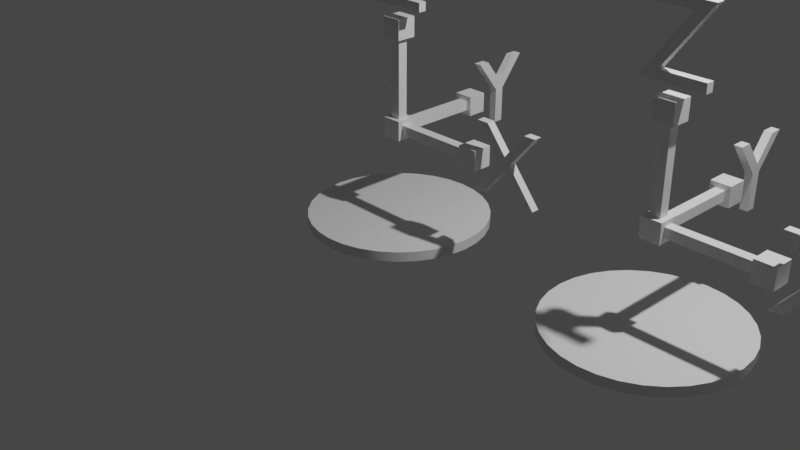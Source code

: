 # Source: AssetsExample_ExportRotation.blend  (saved by Blender 2.91.10; exported with 4.5.12 LTS)
import bpy
from mathutils import Matrix  # noqa: F401  (used for matrix-valued properties, if any)

bpy.ops.wm.read_factory_settings(use_empty=True)
scene = bpy.context.scene
scene.name = 'Scene'

# ---- collections
col_collection = bpy.data.collections.new('Collection'); scene.collection.children.link(col_collection)

# ---- materials (node trees are filled in below, after node groups)
mat_material = bpy.data.materials.new('Material')
mat_material.alpha_threshold = 0.0
mat_material.use_transparent_shadow = False
mat_material.line_color = (0.0, 0.0, 0.0, 1.0)

# ---- node groups
ng_auto_smooth = bpy.data.node_groups.new('Auto Smooth', 'GeometryNodeTree')
_s = ng_auto_smooth.interface.new_socket(name='Geometry', in_out='OUTPUT', socket_type='NodeSocketGeometry')
_s = ng_auto_smooth.interface.new_socket(name='Geometry', in_out='INPUT', socket_type='NodeSocketGeometry')
_s = ng_auto_smooth.interface.new_socket(name='Angle', in_out='INPUT', socket_type='NodeSocketFloat')
_s.subtype = 'ANGLE'
_s.min_value = 0.0
_s.max_value = 3.142
ng_auto_smooth.is_modifier = True
_N = ng_auto_smooth.nodes; _L = ng_auto_smooth.links
n0 = _N.new('NodeGroupOutput'); n0.name = 'Group Output'; n0.location = (480, -100)
n1 = _N.new('NodeGroupInput'); n1.name = 'Group Input'; n1.location = (-420, -300)
n2 = _N.new('NodeGroupInput'); n2.name = 'Group Input.001'; n2.location = (-60, -100)
n3 = _N.new('GeometryNodeSetShadeSmooth'); n3.name = 'Set Shade Smooth'; n3.location = (120, -100)
n3.domain = 'EDGE'
n4 = _N.new('GeometryNodeSetShadeSmooth'); n4.name = 'Set Shade Smooth.001'; n4.location = (300, -100)
n5 = _N.new('GeometryNodeInputMeshEdgeAngle'); n5.name = 'Edge Angle'; n5.location = (-420, -220)
n6 = _N.new('GeometryNodeInputEdgeSmooth'); n6.name = 'Is Edge Smooth'; n6.location = (-60, -160)
n7 = _N.new('GeometryNodeInputShadeSmooth'); n7.name = 'Is Face Smooth'; n7.location = (-240, -340)
n8 = _N.new('FunctionNodeBooleanMath'); n8.name = 'Boolean Math'; n8.location = (-60, -220)
n9 = _N.new('FunctionNodeCompare'); n9.name = 'Compare'; n9.location = (-240, -180)
n9.operation = 'LESS_EQUAL'
_L.new(n5.outputs[0], n9.inputs[0])
_L.new(n4.outputs[0], n0.inputs[0])
_L.new(n1.outputs[1], n9.inputs[1])
_L.new(n9.outputs[0], n8.inputs[0])
_L.new(n7.outputs[0], n8.inputs[1])
_L.new(n2.outputs[0], n3.inputs[0])
_L.new(n6.outputs[0], n3.inputs[1])
_L.new(n3.outputs[0], n4.inputs[0])
_L.new(n8.outputs[0], n3.inputs[2])
n0.is_active_output = True

# ---- material node trees
mat_material.use_nodes = True; mat_material.node_tree.nodes.clear()
_N = mat_material.node_tree.nodes; _L = mat_material.node_tree.links
n0 = _N.new('ShaderNodeOutputMaterial'); n0.name = 'Material Output'; n0.location = (300, 300)
n1 = _N.new('ShaderNodeBsdfPrincipled'); n1.name = 'Principled BSDF'; n1.location = (10, 300)
n1.distribution = 'GGX'
n1.subsurface_method = 'BURLEY'
n1.inputs[2].default_value = 0.4
n1.inputs[3].default_value = 1.45
n1.inputs[27].default_value = (0.0, 0.0, 0.0, 1.0)
n1.inputs[28].default_value = 1.0
_L.new(n1.outputs[0], n0.inputs[0])
n0.is_active_output = True

# ---- world
world_world = bpy.data.worlds.new('World'); scene.world = world_world
world_world.use_nodes = True; world_world.node_tree.nodes.clear()
_N = world_world.node_tree.nodes; _L = world_world.node_tree.links
n0 = _N.new('ShaderNodeOutputWorld'); n0.name = 'World Output'; n0.location = (300, 300)
n1 = _N.new('ShaderNodeBackground'); n1.name = 'Background'; n1.location = (10, 300)
n1.inputs[0].default_value = (0.05088, 0.05088, 0.05088, 1.0)
_L.new(n1.outputs[0], n0.inputs[0])
n0.is_active_output = True
world_world.color = (0.05088, 0.05088, 0.05088)
world_world.use_sun_shadow = False
world_world.sun_shadow_jitter_overblur = 0.0

# ---- cameras
cam_camera = bpy.data.cameras.new('Camera')
cam_camera.clip_end = 100.0
cam_camera.ortho_scale = 7.314

# ---- lights
light_light = bpy.data.lights.new('Light', 'POINT')
light_light.transmission_factor = 0.0
light_light.energy = 1000.0
light_light.shadow_soft_size = 0.1
light_light.shadow_maximum_resolution = 0.006
light_light.use_absolute_resolution = True

# ---- meshes
me_cube = bpy.data.meshes.new('Cube')
me_cube.from_pydata([(9.487e-09, 0.9201, 0.0), (-0.1795, 0.9024, 0.1), (0.1795, 0.9024, 0.0), (-0.3521, 0.8501, 0.1), (0.3521, 0.8501, 0.0), (-0.5112, 0.765, 0.1), (0.5112, 0.765, 0.0), (-0.6506, 0.6506, 0.1), (0.6506, 0.6506, 0.0), (-0.765, 0.5112, 0.1), (0.765, 0.5112, 0.0), (-0.8501, 0.3521, 0.1), (0.8501, 0.3521, 0.0), (-0.9024, 0.1795, 0.1), (0.9024, 0.1795, 0.0), (-0.9201, 9.112e-07, 0.1), (0.9201, 9.224e-08, 0.0), (-0.9024, -0.1795, 0.1), (0.9024, -0.1795, 0.0), (-0.8501, -0.3521, 0.1), (0.8501, -0.3521, 0.0), (-0.765, -0.5112, 0.1), (0.765, -0.5112, 0.0), (-0.6506, -0.6506, 0.1), (0.6506, -0.6506, 0.0), (-0.5112, -0.765, 0.1), (0.5112, -0.765, 0.0), (-0.3521, -0.8501, 0.1), (0.3521, -0.8501, 0.0), (-0.1795, -0.9024, 0.1), (0.1795, -0.9024, 0.0), (-2.903e-07, -0.9201, 0.1), (-2.903e-07, -0.9201, 0.0), (0.1795, -0.9024, 0.1), (-0.1795, -0.9024, 0.0), (0.3521, -0.8501, 0.1), (-0.3521, -0.8501, 0.0), (0.5112, -0.765, 0.1), (-0.5112, -0.765, 0.0), (0.6506, -0.6506, 0.1), (-0.6506, -0.6506, 0.0), (0.765, -0.5112, 0.1), (-0.765, -0.5112, 0.0), (0.8501, -0.3521, 0.1), (-0.8501, -0.3521, 0.0), (0.9024, -0.1795, 0.1), (-0.9024, -0.1795, 0.0), (0.9201, 9.224e-08, 0.1), (-0.9201, 9.112e-07, 0.0), (0.9024, 0.1795, 0.1), (-0.9024, 0.1795, 0.0), (0.8501, 0.3521, 0.1), (-0.8501, 0.3521, 0.0), (0.765, 0.5112, 0.1), (-0.765, 0.5112, 0.0), (0.6506, 0.6506, 0.1), (-0.6506, 0.6506, 0.0), (0.5112, 0.765, 0.1), (-0.5112, 0.765, 0.0), (0.3521, 0.8501, 0.1), (-0.3521, 0.8501, 0.0), (0.1795, 0.9024, 0.1), (-0.1795, 0.9024, 0.0), (9.487e-09, 0.9201, 0.1), (-0.1, -0.1, 0.9), (-0.1, -0.1, 1.1), (-0.1, 0.1, 0.9), (-0.1, 0.1, 1.1), (0.1, -0.1, 0.9), (0.1, -0.1, 1.1), (0.1, 0.1, 0.9), (0.1, 0.1, 1.1), (-0.1, -0.1, 1.9), (-0.1, -0.1, 2.1), (-0.1, 0.1, 1.9), (-0.1, 0.1, 2.1), (0.1, -0.1, 1.9), (0.1, -0.1, 2.1), (0.1, 0.1, 1.9), (0.1, 0.1, 2.1), (-0.1, 0.9, 0.9), (-0.1, 0.9, 1.1), (-0.1, 1.1, 0.9), (-0.1, 1.1, 1.1), (0.1, 0.9, 0.9), (0.1, 0.9, 1.1), (0.1, 1.1, 0.9), (0.1, 1.1, 1.1), (0.9, -0.1, 0.9), (0.9, -0.1, 1.1), (0.9, 0.1, 0.9), (0.9, 0.1, 1.1), (1.1, -0.1, 0.9), (1.1, -0.1, 1.1), (1.1, 0.1, 0.9), (1.1, 0.1, 1.1), (-1.49e-07, -0.05, 0.95), (-1.49e-07, -0.05, 1.05), (-1.49e-07, 0.05, 0.95), (-1.49e-07, 0.05, 1.05), (1.0, -0.05, 0.95), (1.0, -0.05, 1.05), (1.0, 0.05, 0.95), (1.0, 0.05, 1.05), (-0.05, -0.05, 2.0), (0.05, -0.05, 2.0), (-0.05, 0.05, 2.0), (0.05, 0.05, 2.0), (-0.05, -0.05, 1.0), (0.05, -0.05, 1.0), (-0.05, 0.05, 1.0), (0.05, 0.05, 1.0), (-0.05, 1.0, 1.05), (0.05, 1.0, 1.05), (-0.05, 1.0, 0.95), (0.05, 1.0, 0.95), (-0.05, 0.0, 1.05), (0.05, 0.0, 1.05), (-0.05, 0.0, 0.95), (0.05, 0.0, 0.95), (1.167, -0.04, 0.7), (1.342, -0.04, 1.053), (1.461, -0.04, 1.053), (1.752, 0.04, 0.7), (1.634, 0.04, 0.7), (1.167, 0.04, 0.7), (1.069, 0.04, 1.382), (1.402, 0.04, 1.122), (1.733, 0.04, 1.382), (1.461, 0.04, 1.053), (1.752, -0.04, 0.7), (1.634, -0.04, 0.7), (1.402, 0.04, 0.982), (1.402, -0.04, 0.982), (1.048, 0.04, 0.7), (1.048, -0.04, 0.7), (1.342, 0.04, 1.053), (1.069, -0.04, 1.382), (1.188, 0.04, 1.382), (1.188, -0.04, 1.382), (1.402, -0.04, 1.122), (1.615, 0.04, 1.382), (1.615, -0.04, 1.382), (1.733, -0.04, 1.382), (-0.04, 1.098, 1.382), (-0.04, 1.351, 1.06), (-0.04, 1.351, 0.7), (-0.04, 1.584, 1.382), (-0.04, 1.401, 1.147), (-0.04, 1.216, 1.382), (0.04, 1.098, 1.382), (0.04, 1.401, 1.147), (0.04, 1.351, 1.06), (0.04, 1.351, 0.7), (0.04, 1.449, 0.7), (-0.04, 1.449, 0.7), (0.04, 1.449, 1.061), (-0.04, 1.449, 1.061), (0.04, 1.702, 1.382), (-0.04, 1.702, 1.382), (0.04, 1.584, 1.382), (0.04, 1.216, 1.382), (-0.28, -0.04, 2.882), (-0.126, -0.04, 2.288), (0.308, -0.04, 2.2), (0.127, -0.04, 2.794), (-0.28, 0.04, 2.882), (-0.126, 0.04, 2.288), (0.308, 0.04, 2.2), (-0.307, 0.04, 2.2), (0.127, 0.04, 2.794), (-0.28, 0.04, 2.794), (0.308, 0.04, 2.882), (0.308, -0.04, 2.882), (0.308, 0.04, 2.288), (0.308, -0.04, 2.288), (-0.307, -0.04, 2.2), (-0.28, -0.04, 2.794)], [], [(26, 37, 35, 28), (58, 5, 3, 60), (4, 59, 57, 6), (20, 43, 41, 22), (36, 27, 25, 38), (52, 11, 9, 54), (14, 49, 47, 16), (30, 33, 31, 32), (46, 17, 15, 48), (8, 55, 53, 10), (62, 1, 63, 0), (24, 39, 37, 26), (40, 23, 21, 42), (56, 7, 5, 58), (2, 61, 59, 4), (18, 45, 43, 20), (34, 29, 27, 36), (50, 13, 11, 52), (12, 51, 49, 14), (28, 35, 33, 30), (44, 19, 17, 46), (60, 3, 1, 62), (6, 57, 55, 8), (22, 41, 39, 24), (38, 25, 23, 40), (54, 9, 7, 56), (16, 47, 45, 18), (32, 31, 29, 34), (48, 15, 13, 50), (10, 53, 51, 12), (0, 63, 61, 2), (63, 1, 3, 5, 7, 9, 11, 13, 15, 17, 19, 21, 23, 25, 27, 29, 31, 33, 35, 37, 39, 41, 43, 45, 47, 49, 51, 53, 55, 57, 59, 61), (42, 21, 19, 44), (0, 2, 4, 6, 8, 10, 12, 14, 16, 18, 20, 22, 24, 26, 28, 30, 32, 34, 36, 38, 40, 42, 44, 46, 48, 50, 52, 54, 56, 58, 60, 62), (64, 65, 67, 66), (66, 67, 71, 70), (70, 71, 69, 68), (68, 69, 65, 64), (66, 70, 68, 64), (71, 67, 65, 69), (72, 73, 75, 74), (74, 75, 79, 78), (78, 79, 77, 76), (76, 77, 73, 72), (74, 78, 76, 72), (79, 75, 73, 77), (80, 81, 83, 82), (82, 83, 87, 86), (86, 87, 85, 84), (84, 85, 81, 80), (82, 86, 84, 80), (87, 83, 81, 85), (88, 89, 91, 90), (90, 91, 95, 94), (94, 95, 93, 92), (92, 93, 89, 88), (90, 94, 92, 88), (95, 91, 89, 93), (96, 97, 99, 98), (98, 99, 103, 102), (102, 103, 101, 100), (100, 101, 97, 96), (98, 102, 100, 96), (103, 99, 97, 101), (104, 105, 107, 106), (106, 107, 111, 110), (110, 111, 109, 108), (108, 109, 105, 104), (106, 110, 108, 104), (111, 107, 105, 109), (112, 113, 115, 114), (114, 115, 119, 118), (118, 119, 117, 116), (116, 117, 113, 112), (114, 118, 116, 112), (119, 115, 113, 117), (121, 139, 137), (121, 140, 139), (140, 143, 142), (140, 122, 143), (121, 122, 140), (135, 122, 121), (135, 133, 122), (133, 130, 122), (135, 120, 133), (131, 130, 133), (138, 136, 126), (127, 136, 138), (128, 127, 141), (129, 127, 128), (129, 136, 127), (129, 134, 136), (132, 134, 129), (123, 132, 129), (125, 134, 132), (123, 124, 132), (130, 131, 124, 123), (131, 133, 132, 124), (133, 120, 125, 132), (120, 135, 134, 125), (135, 121, 136, 134), (121, 137, 126, 136), (137, 139, 138, 126), (139, 140, 127, 138), (140, 142, 141, 127), (142, 143, 128, 141), (143, 122, 129, 128), (122, 130, 123, 129), (157, 147, 159), (157, 148, 147), (148, 144, 149), (148, 145, 144), (157, 145, 148), (155, 145, 157), (155, 146, 145), (160, 156, 158), (151, 156, 160), (150, 151, 161), (152, 151, 150), (152, 156, 151), (152, 154, 156), (153, 154, 152), (144, 145, 152, 150), (145, 146, 153, 152), (146, 155, 154, 153), (155, 157, 156, 154), (157, 159, 158, 156), (159, 147, 160, 158), (147, 148, 151, 160), (148, 149, 161, 151), (149, 144, 150, 161), (177, 173, 162), (177, 165, 173), (165, 163, 173), (176, 163, 165), (176, 175, 163), (176, 164, 175), (172, 171, 166), (170, 171, 172), (167, 170, 172), (167, 169, 170), (174, 169, 167), (168, 169, 174), (162, 173, 172, 166), (173, 163, 167, 172), (163, 175, 174, 167), (175, 164, 168, 174), (164, 176, 169, 168), (176, 165, 170, 169), (165, 177, 171, 170), (177, 162, 166, 171)])
me_cube.polygons.foreach_set('use_smooth', [1, 1, 1, 1, 1, 1, 1, 1, 1, 1, 1, 1, 1, 1, 1, 1, 1, 1, 1, 1, 1, 1, 1, 1, 1, 1, 1, 1, 1, 1, 1, 0, 1, 0, 0, 0, 0, 0, 0, 0, 0, 0, 0, 0, 0, 0, 0, 0, 0, 0, 0, 0, 0, 0, 0, 0, 0, 0, 0, 0, 0, 0, 0, 0, 0, 0, 0, 0, 0, 0, 0, 0, 0, 0, 0, 0, 0, 0, 0, 0, 0, 0, 0, 0, 0, 0, 0, 0, 0, 0, 0, 0, 0, 0, 0, 0, 0, 0, 0, 0, 0, 0, 0, 0, 0, 0, 0, 0, 0, 0, 0, 0, 0, 0, 0, 0, 0, 0, 0, 0, 0, 0, 0, 0, 0, 0, 0, 0, 0, 0, 0, 0, 0, 0, 0, 0, 0, 0, 0, 0, 0, 0, 0, 0, 0, 0, 0, 0, 0, 0, 0])
_uv = me_cube.uv_layers.new(name='UVMap')
_uv.uv.foreach_set('vector', [0.8833, 0.05045, 0.8833, 0.05045, 0.8418, 0.02827, 0.8418, 0.02827, 0.6167, 0.4496, 0.6167, 0.4496, 0.6582, 0.4717, 0.6582, 0.4717, 0.8418, 0.4717, 0.8418, 0.4717, 0.8833, 0.4496, 0.8833, 0.4496, 0.9717, 0.1582, 0.9717, 0.1582, 0.9496, 0.1167, 0.9496, 0.1167, 0.6582, 0.02827, 0.6582, 0.02827, 0.6167, 0.05045, 0.6167, 0.05045, 0.5283, 0.3418, 0.5283, 0.3418, 0.5504, 0.3833, 0.5504, 0.3833, 0.9854, 0.2968, 0.9854, 0.2968, 0.99, 0.25, 0.99, 0.25, 0.7968, 0.01461, 0.7968, 0.01461, 0.75, 0.01, 0.75, 0.01, 0.5146, 0.2032, 0.5146, 0.2032, 0.51, 0.25, 0.51, 0.25, 0.9197, 0.4197, 0.9197, 0.4197, 0.9496, 0.3833, 0.9496, 0.3833, 0.7032, 0.4854, 0.7032, 0.4854, 0.75, 0.49, 0.75, 0.49, 0.9197, 0.08029, 0.9197, 0.08029, 0.8833, 0.05045, 0.8833, 0.05045, 0.5803, 0.08029, 0.5803, 0.08029, 0.5504, 0.1167, 0.5504, 0.1167, 0.5803, 0.4197, 0.5803, 0.4197, 0.6167, 0.4496, 0.6167, 0.4496, 0.7968, 0.4854, 0.7968, 0.4854, 0.8418, 0.4717, 0.8418, 0.4717, 0.9854, 0.2032, 0.9854, 0.2032, 0.9717, 0.1582, 0.9717, 0.1582, 0.7032, 0.01461, 0.7032, 0.01461, 0.6582, 0.02827, 0.6582, 0.02827, 0.5146, 0.2968, 0.5146, 0.2968, 0.5283, 0.3418, 0.5283, 0.3418, 0.9717, 0.3418, 0.9717, 0.3418, 0.9854, 0.2968, 0.9854, 0.2968, 0.8418, 0.02827, 0.8418, 0.02827, 0.7968, 0.01461, 0.7968, 0.01461, 0.5283, 0.1582, 0.5283, 0.1582, 0.5146, 0.2032, 0.5146, 0.2032, 0.6582, 0.4717, 0.6582, 0.4717, 0.7032, 0.4854, 0.7032, 0.4854, 0.8833, 0.4496, 0.8833, 0.4496, 0.9197, 0.4197, 0.9197, 0.4197, 0.9496, 0.1167, 0.9496, 0.1167, 0.9197, 0.08029, 0.9197, 0.08029, 0.6167, 0.05045, 0.6167, 0.05045, 0.5803, 0.08029, 0.5803, 0.08029, 0.5504, 0.3833, 0.5504, 0.3833, 0.5803, 0.4197, 0.5803, 0.4197, 0.99, 0.25, 0.99, 0.25, 0.9854, 0.2032, 0.9854, 0.2032, 0.75, 0.01, 0.75, 0.01, 0.7032, 0.01461, 0.7032, 0.01461, 0.51, 0.25, 0.51, 0.25, 0.5146, 0.2968, 0.5146, 0.2968, 0.9496, 0.3833, 0.9496, 0.3833, 0.9717, 0.3418, 0.9717, 0.3418, 0.75, 0.49, 0.75, 0.49, 0.7968, 0.4854, 0.7968, 0.4854, 0.75, 0.49, 0.7032, 0.4854, 0.6582, 0.4717, 0.6167, 0.4496, 0.5803, 0.4197, 0.5504, 0.3833, 0.5283, 0.3418, 0.5146, 0.2968, 0.51, 0.25, 0.5146, 0.2032, 0.5283, 0.1582, 0.5504, 0.1167, 0.5803, 0.08029, 0.6167, 0.05045, 0.6582, 0.02827, 0.7032, 0.01461, 0.75, 0.01, 0.7968, 0.01461, 0.8418, 0.02827, 0.8833, 0.05045, 0.9197, 0.08029, 0.9496, 0.1167, 0.9717, 0.1582, 0.9854, 0.2032, 0.99, 0.25, 0.9854, 0.2968, 0.9717, 0.3418, 0.9496, 0.3833, 0.9197, 0.4197, 0.8833, 0.4496, 0.8418, 0.4717, 0.7968, 0.4854, 0.5504, 0.1167, 0.5504, 0.1167, 0.5283, 0.1582, 0.5283, 0.1582, 0.75, 0.49, 0.7968, 0.4854, 0.8418, 0.4717, 0.8833, 0.4496, 0.9197, 0.4197, 0.9496, 0.3833, 0.9717, 0.3418, 0.9854, 0.2968, 0.99, 0.25, 0.9854, 0.2032, 0.9717, 0.1582, 0.9496, 0.1167, 0.9197, 0.08029, 0.8833, 0.05045, 0.8418, 0.02827, 0.7968, 0.01461, 0.75, 0.01, 0.7032, 0.01461, 0.6582, 0.02827, 0.6167, 0.05045, 0.5803, 0.08029, 0.5504, 0.1167, 0.5283, 0.1582, 0.5146, 0.2032, 0.51, 0.25, 0.5146, 0.2968, 0.5283, 0.3418, 0.5504, 0.3833, 0.5803, 0.4197, 0.6167, 0.4496, 0.6582, 0.4717, 0.7032, 0.4854, 0.375, 0.0, 0.625, 0.0, 0.625, 0.25, 0.375, 0.25, 0.375, 0.25, 0.625, 0.25, 0.625, 0.5, 0.375, 0.5, 0.375, 0.5, 0.625, 0.5, 0.625, 0.75, 0.375, 0.75, 0.375, 0.75, 0.625, 0.75, 0.625, 1.0, 0.375, 1.0, 0.125, 0.5, 0.375, 0.5, 0.375, 0.75, 0.125, 0.75, 0.625, 0.5, 0.875, 0.5, 0.875, 0.75, 0.625, 0.75, 0.375, 0.0, 0.625, 0.0, 0.625, 0.25, 0.375, 0.25, 0.375, 0.25, 0.625, 0.25, 0.625, 0.5, 0.375, 0.5, 0.375, 0.5, 0.625, 0.5, 0.625, 0.75, 0.375, 0.75, 0.375, 0.75, 0.625, 0.75, 0.625, 1.0, 0.375, 1.0, 0.125, 0.5, 0.375, 0.5, 0.375, 0.75, 0.125, 0.75, 0.625, 0.5, 0.875, 0.5, 0.875, 0.75, 0.625, 0.75, 0.375, 0.0, 0.625, 0.0, 0.625, 0.25, 0.375, 0.25, 0.375, 0.25, 0.625, 0.25, 0.625, 0.5, 0.375, 0.5, 0.375, 0.5, 0.625, 0.5, 0.625, 0.75, 0.375, 0.75, 0.375, 0.75, 0.625, 0.75, 0.625, 1.0, 0.375, 1.0, 0.125, 0.5, 0.375, 0.5, 0.375, 0.75, 0.125, 0.75, 0.625, 0.5, 0.875, 0.5, 0.875, 0.75, 0.625, 0.75, 0.375, 0.0, 0.625, 0.0, 0.625, 0.25, 0.375, 0.25, 0.375, 0.25, 0.625, 0.25, 0.625, 0.5, 0.375, 0.5, 0.375, 0.5, 0.625, 0.5, 0.625, 0.75, 0.375, 0.75, 0.375, 0.75, 0.625, 0.75, 0.625, 1.0, 0.375, 1.0, 0.125, 0.5, 0.375, 0.5, 0.375, 0.75, 0.125, 0.75, 0.625, 0.5, 0.875, 0.5, 0.875, 0.75, 0.625, 0.75, 0.375, 0.0, 0.625, 0.0, 0.625, 0.25, 0.375, 0.25, 0.375, 0.25, 0.625, 0.25, 0.625, 0.5, 0.375, 0.5, 0.375, 0.5, 0.625, 0.5, 0.625, 0.75, 0.375, 0.75, 0.375, 0.75, 0.625, 0.75, 0.625, 1.0, 0.375, 1.0, 0.125, 0.5, 0.375, 0.5, 0.375, 0.75, 0.125, 0.75, 0.625, 0.5, 0.875, 0.5, 0.875, 0.75, 0.625, 0.75, 0.375, 0.0, 0.625, 0.0, 0.625, 0.25, 0.375, 0.25, 0.375, 0.25, 0.625, 0.25, 0.625, 0.5, 0.375, 0.5, 0.375, 0.5, 0.625, 0.5, 0.625, 0.75, 0.375, 0.75, 0.375, 0.75, 0.625, 0.75, 0.625, 1.0, 0.375, 1.0, 0.125, 0.5, 0.375, 0.5, 0.375, 0.75, 0.125, 0.75, 0.625, 0.5, 0.875, 0.5, 0.875, 0.75, 0.625, 0.75, 0.375, 0.0, 0.625, 0.0, 0.625, 0.25, 0.375, 0.25, 0.375, 0.25, 0.625, 0.25, 0.625, 0.5, 0.375, 0.5, 0.375, 0.5, 0.625, 0.5, 0.625, 0.75, 0.375, 0.75, 0.375, 0.75, 0.625, 0.75, 0.625, 1.0, 0.375, 1.0, 0.125, 0.5, 0.375, 0.5, 0.375, 0.75, 0.125, 0.75, 0.625, 0.5, 0.875, 0.5, 0.875, 0.75, 0.625, 0.75, 0.4545, 0.0, 0.6364, 0.0, 0.5455, 0.0, 0.4545, 0.0, 0.7273, 0.0, 0.6364, 0.0, 0.7273, 0.0, 0.9091, 0.0, 0.8182, 0.0, 0.7273, 0.0, 1.0, 0.0, 0.9091, 0.0, 0.4545, 0.0, 1.0, 0.0, 0.7273, 0.0, 0.3636, 0.0, 1.0, 0.0, 0.4545, 0.0, 0.3636, 0.0, 0.1818, 0.0, 1.0, 0.0, 0.1818, 0.0, 0.0, 0.0, 1.0, 0.0, 0.3636, 0.0, 0.2727, 0.0, 0.1818, 0.0, 0.09091, 0.0, 0.0, 0.0, 0.1818, 0.0, 0.6364, 0.0, 0.4545, 0.0, 0.5455, 0.0, 0.7273, 0.0, 0.4545, 0.0, 0.6364, 0.0, 0.9091, 0.0, 0.7273, 0.0, 0.8182, 0.0, 1.0, 0.0, 0.7273, 0.0, 0.9091, 0.0, 1.0, 0.0, 0.4545, 0.0, 0.7273, 0.0, 1.0, 0.0, 0.3636, 0.0, 0.4545, 0.0, 0.1818, 0.0, 0.3636, 0.0, 1.0, 0.0, 0.0, 0.0, 0.1818, 0.0, 1.0, 0.0, 0.2727, 0.0, 0.3636, 0.0, 0.1818, 0.0, 0.0, 0.0, 0.09091, 0.0, 0.1818, 0.0, 0.0, 1.0, 0.08333, 1.0, 0.08333, 0.0, 0.0, 0.0, 0.08333, 1.0, 0.1667, 1.0, 0.1667, 0.0, 0.08333, 0.0, 0.1667, 1.0, 0.25, 1.0, 0.25, 0.0, 0.1667, 0.0, 0.25, 1.0, 0.3333, 1.0, 0.3333, 0.0, 0.25, 0.0, 0.3333, 1.0, 0.4167, 1.0, 0.4167, 0.0, 0.3333, 0.0, 0.4167, 1.0, 0.5, 1.0, 0.5, 0.0, 0.4167, 0.0, 0.5, 1.0, 0.5833, 1.0, 0.5833, 0.0, 0.5, 0.0, 0.5833, 1.0, 0.6667, 1.0, 0.6667, 0.0, 0.5833, 0.0, 0.6667, 1.0, 0.75, 1.0, 0.75, 0.0, 0.6667, 0.0, 0.75, 1.0, 0.8333, 1.0, 0.8333, 0.0, 0.75, 0.0, 0.8333, 1.0, 0.9167, 1.0, 0.9167, 0.0, 0.8333, 0.0, 0.9167, 1.0, 1.0, 1.0, 1.0, 0.0, 0.9167, 0.0, 0.5, 0.0, 0.75, 0.0, 0.625, 0.0, 0.5, 0.0, 0.875, 0.0, 0.75, 0.0, 0.875, 0.0, 0.0, 0.0, 1.0, 0.0, 0.875, 0.0, 0.125, 0.0, 0.0, 0.0, 0.5, 0.0, 0.125, 0.0, 0.875, 0.0, 0.375, 0.0, 0.125, 0.0, 0.5, 0.0, 0.375, 0.0, 0.25, 0.0, 0.125, 0.0, 0.75, 0.0, 0.5, 0.0, 0.625, 0.0, 0.875, 0.0, 0.5, 0.0, 0.75, 0.0, 0.0, 0.0, 0.875, 0.0, 1.0, 0.0, 0.125, 0.0, 0.875, 0.0, 0.0, 0.0, 0.125, 0.0, 0.5, 0.0, 0.875, 0.0, 0.125, 0.0, 0.375, 0.0, 0.5, 0.0, 0.25, 0.0, 0.375, 0.0, 0.125, 0.0, 0.0, 1.0, 0.1111, 1.0, 0.1111, 0.0, 0.0, 0.0, 0.1111, 1.0, 0.2222, 1.0, 0.2222, 0.0, 0.1111, 0.0, 0.2222, 1.0, 0.3333, 1.0, 0.3333, 0.0, 0.2222, 0.0, 0.3333, 1.0, 0.4444, 1.0, 0.4444, 0.0, 0.3333, 0.0, 0.4444, 1.0, 0.5556, 1.0, 0.5556, 0.0, 0.4444, 0.0, 0.5556, 1.0, 0.6667, 1.0, 0.6667, 0.0, 0.5556, 0.0, 0.6667, 1.0, 0.7778, 1.0, 0.7778, 0.0, 0.6667, 0.0, 0.7778, 1.0, 0.8889, 1.0, 0.8889, 0.0, 0.7778, 0.0, 0.8889, 1.0, 1.0, 1.0, 1.0, 0.0, 0.8889, 0.0, 1.0, 0.0, 0.1429, 0.0, 0.0, 0.0, 1.0, 0.0, 0.8571, 0.0, 0.1429, 0.0, 0.8571, 0.0, 0.2857, 0.0, 0.1429, 0.0, 0.7143, 0.0, 0.2857, 0.0, 0.8571, 0.0, 0.7143, 0.0, 0.4286, 0.0, 0.2857, 0.0, 0.7143, 0.0, 0.5714, 0.0, 0.4286, 0.0, 0.1429, 0.0, 1.0, 0.0, 0.0, 0.0, 0.8571, 0.0, 1.0, 0.0, 0.1429, 0.0, 0.2857, 0.0, 0.8571, 0.0, 0.1429, 0.0, 0.2857, 0.0, 0.7143, 0.0, 0.8571, 0.0, 0.4286, 0.0, 0.7143, 0.0, 0.2857, 0.0, 0.5714, 0.0, 0.7143, 0.0, 0.4286, 0.0, 0.0, 1.0, 0.125, 1.0, 0.125, 0.0, 0.0, 0.0, 0.125, 1.0, 0.25, 1.0, 0.25, 0.0, 0.125, 0.0, 0.25, 1.0, 0.375, 1.0, 0.375, 0.0, 0.25, 0.0, 0.375, 1.0, 0.5, 1.0, 0.5, 0.0, 0.375, 0.0, 0.5, 1.0, 0.625, 1.0, 0.625, 0.0, 0.5, 0.0, 0.625, 1.0, 0.75, 1.0, 0.75, 0.0, 0.625, 0.0, 0.75, 1.0, 0.875, 1.0, 0.875, 0.0, 0.75, 0.0, 0.875, 1.0, 1.0, 1.0, 1.0, 0.0, 0.875, 0.0])
me_cube.materials.append(mat_material)
me_cube.use_remesh_preserve_volume = False
me_cube.use_remesh_preserve_attributes = False
me_cube.use_mirror_vertex_groups = False
me_cube.update()
me_cube_002 = bpy.data.meshes.new('Cube.002')
me_cube_002.from_pydata([(9.487e-09, 0.9201, 0.0), (-0.1795, 0.9024, 0.1), (0.1795, 0.9024, 0.0), (-0.3521, 0.8501, 0.1), (0.3521, 0.8501, 0.0), (-0.5112, 0.765, 0.1), (0.5112, 0.765, 0.0), (-0.6506, 0.6506, 0.1), (0.6506, 0.6506, 0.0), (-0.765, 0.5112, 0.1), (0.765, 0.5112, 0.0), (-0.8501, 0.3521, 0.1), (0.8501, 0.3521, 0.0), (-0.9024, 0.1795, 0.1), (0.9024, 0.1795, 0.0), (-0.9201, 9.112e-07, 0.1), (0.9201, 9.224e-08, 0.0), (-0.9024, -0.1795, 0.1), (0.9024, -0.1795, 0.0), (-0.8501, -0.3521, 0.1), (0.8501, -0.3521, 0.0), (-0.765, -0.5112, 0.1), (0.765, -0.5112, 0.0), (-0.6506, -0.6506, 0.1), (0.6506, -0.6506, 0.0), (-0.5112, -0.765, 0.1), (0.5112, -0.765, 0.0), (-0.3521, -0.8501, 0.1), (0.3521, -0.8501, 0.0), (-0.1795, -0.9024, 0.1), (0.1795, -0.9024, 0.0), (-2.903e-07, -0.9201, 0.1), (-2.903e-07, -0.9201, 0.0), (0.1795, -0.9024, 0.1), (-0.1795, -0.9024, 0.0), (0.3521, -0.8501, 0.1), (-0.3521, -0.8501, 0.0), (0.5112, -0.765, 0.1), (-0.5112, -0.765, 0.0), (0.6506, -0.6506, 0.1), (-0.6506, -0.6506, 0.0), (0.765, -0.5112, 0.1), (-0.765, -0.5112, 0.0), (0.8501, -0.3521, 0.1), (-0.8501, -0.3521, 0.0), (0.9024, -0.1795, 0.1), (-0.9024, -0.1795, 0.0), (0.9201, 9.224e-08, 0.1), (-0.9201, 9.112e-07, 0.0), (0.9024, 0.1795, 0.1), (-0.9024, 0.1795, 0.0), (0.8501, 0.3521, 0.1), (-0.8501, 0.3521, 0.0), (0.765, 0.5112, 0.1), (-0.765, 0.5112, 0.0), (0.6506, 0.6506, 0.1), (-0.6506, 0.6506, 0.0), (0.5112, 0.765, 0.1), (-0.5112, 0.765, 0.0), (0.3521, 0.8501, 0.1), (-0.3521, 0.8501, 0.0), (0.1795, 0.9024, 0.1), (-0.1795, 0.9024, 0.0), (9.487e-09, 0.9201, 0.1), (-0.1, -0.1, 0.9), (-0.1, -0.1, 1.1), (-0.1, 0.1, 0.9), (-0.1, 0.1, 1.1), (0.1, -0.1, 0.9), (0.1, -0.1, 1.1), (0.1, 0.1, 0.9), (0.1, 0.1, 1.1), (-0.1, -0.1, 1.9), (-0.1, -0.1, 2.1), (-0.1, 0.1, 1.9), (-0.1, 0.1, 2.1), (0.1, -0.1, 1.9), (0.1, -0.1, 2.1), (0.1, 0.1, 1.9), (0.1, 0.1, 2.1), (-0.1, 0.9, 0.9), (-0.1, 0.9, 1.1), (-0.1, 1.1, 0.9), (-0.1, 1.1, 1.1), (0.1, 0.9, 0.9), (0.1, 0.9, 1.1), (0.1, 1.1, 0.9), (0.1, 1.1, 1.1), (0.9, -0.1, 0.9), (0.9, -0.1, 1.1), (0.9, 0.1, 0.9), (0.9, 0.1, 1.1), (1.1, -0.1, 0.9), (1.1, -0.1, 1.1), (1.1, 0.1, 0.9), (1.1, 0.1, 1.1), (-1.49e-07, -0.05, 0.95), (-1.49e-07, -0.05, 1.05), (-1.49e-07, 0.05, 0.95), (-1.49e-07, 0.05, 1.05), (1.0, -0.05, 0.95), (1.0, -0.05, 1.05), (1.0, 0.05, 0.95), (1.0, 0.05, 1.05), (-0.05, -0.05, 2.0), (0.05, -0.05, 2.0), (-0.05, 0.05, 2.0), (0.05, 0.05, 2.0), (-0.05, -0.05, 1.0), (0.05, -0.05, 1.0), (-0.05, 0.05, 1.0), (0.05, 0.05, 1.0), (-0.05, 1.0, 1.05), (0.05, 1.0, 1.05), (-0.05, 1.0, 0.95), (0.05, 1.0, 0.95), (-0.05, 0.0, 1.05), (0.05, 0.0, 1.05), (-0.05, 0.0, 0.95), (0.05, 0.0, 0.95), (1.167, -0.04, 0.7), (1.342, -0.04, 1.053), (1.461, -0.04, 1.053), (1.752, 0.04, 0.7), (1.634, 0.04, 0.7), (1.167, 0.04, 0.7), (1.069, 0.04, 1.382), (1.402, 0.04, 1.122), (1.733, 0.04, 1.382), (1.461, 0.04, 1.053), (1.752, -0.04, 0.7), (1.634, -0.04, 0.7), (1.402, 0.04, 0.982), (1.402, -0.04, 0.982), (1.048, 0.04, 0.7), (1.048, -0.04, 0.7), (1.342, 0.04, 1.053), (1.069, -0.04, 1.382), (1.188, 0.04, 1.382), (1.188, -0.04, 1.382), (1.402, -0.04, 1.122), (1.615, 0.04, 1.382), (1.615, -0.04, 1.382), (1.733, -0.04, 1.382), (-0.04, 1.098, 1.382), (-0.04, 1.351, 1.06), (-0.04, 1.351, 0.7), (-0.04, 1.584, 1.382), (-0.04, 1.401, 1.147), (-0.04, 1.216, 1.382), (0.04, 1.098, 1.382), (0.04, 1.401, 1.147), (0.04, 1.351, 1.06), (0.04, 1.351, 0.7), (0.04, 1.449, 0.7), (-0.04, 1.449, 0.7), (0.04, 1.449, 1.061), (-0.04, 1.449, 1.061), (0.04, 1.702, 1.382), (-0.04, 1.702, 1.382), (0.04, 1.584, 1.382), (0.04, 1.216, 1.382), (-0.28, -0.04, 2.882), (-0.126, -0.04, 2.288), (0.308, -0.04, 2.2), (0.127, -0.04, 2.794), (-0.28, 0.04, 2.882), (-0.126, 0.04, 2.288), (0.308, 0.04, 2.2), (-0.307, 0.04, 2.2), (0.127, 0.04, 2.794), (-0.28, 0.04, 2.794), (0.308, 0.04, 2.882), (0.308, -0.04, 2.882), (0.308, 0.04, 2.288), (0.308, -0.04, 2.288), (-0.307, -0.04, 2.2), (-0.28, -0.04, 2.794)], [], [(26, 37, 35, 28), (58, 5, 3, 60), (4, 59, 57, 6), (20, 43, 41, 22), (36, 27, 25, 38), (52, 11, 9, 54), (14, 49, 47, 16), (30, 33, 31, 32), (46, 17, 15, 48), (8, 55, 53, 10), (62, 1, 63, 0), (24, 39, 37, 26), (40, 23, 21, 42), (56, 7, 5, 58), (2, 61, 59, 4), (18, 45, 43, 20), (34, 29, 27, 36), (50, 13, 11, 52), (12, 51, 49, 14), (28, 35, 33, 30), (44, 19, 17, 46), (60, 3, 1, 62), (6, 57, 55, 8), (22, 41, 39, 24), (38, 25, 23, 40), (54, 9, 7, 56), (16, 47, 45, 18), (32, 31, 29, 34), (48, 15, 13, 50), (10, 53, 51, 12), (0, 63, 61, 2), (63, 1, 3, 5, 7, 9, 11, 13, 15, 17, 19, 21, 23, 25, 27, 29, 31, 33, 35, 37, 39, 41, 43, 45, 47, 49, 51, 53, 55, 57, 59, 61), (42, 21, 19, 44), (0, 2, 4, 6, 8, 10, 12, 14, 16, 18, 20, 22, 24, 26, 28, 30, 32, 34, 36, 38, 40, 42, 44, 46, 48, 50, 52, 54, 56, 58, 60, 62), (64, 65, 67, 66), (66, 67, 71, 70), (70, 71, 69, 68), (68, 69, 65, 64), (66, 70, 68, 64), (71, 67, 65, 69), (72, 73, 75, 74), (74, 75, 79, 78), (78, 79, 77, 76), (76, 77, 73, 72), (74, 78, 76, 72), (79, 75, 73, 77), (80, 81, 83, 82), (82, 83, 87, 86), (86, 87, 85, 84), (84, 85, 81, 80), (82, 86, 84, 80), (87, 83, 81, 85), (88, 89, 91, 90), (90, 91, 95, 94), (94, 95, 93, 92), (92, 93, 89, 88), (90, 94, 92, 88), (95, 91, 89, 93), (96, 97, 99, 98), (98, 99, 103, 102), (102, 103, 101, 100), (100, 101, 97, 96), (98, 102, 100, 96), (103, 99, 97, 101), (104, 105, 107, 106), (106, 107, 111, 110), (110, 111, 109, 108), (108, 109, 105, 104), (106, 110, 108, 104), (111, 107, 105, 109), (112, 113, 115, 114), (114, 115, 119, 118), (118, 119, 117, 116), (116, 117, 113, 112), (114, 118, 116, 112), (119, 115, 113, 117), (121, 139, 137), (121, 140, 139), (140, 143, 142), (140, 122, 143), (121, 122, 140), (135, 122, 121), (135, 133, 122), (133, 130, 122), (135, 120, 133), (131, 130, 133), (138, 136, 126), (127, 136, 138), (128, 127, 141), (129, 127, 128), (129, 136, 127), (129, 134, 136), (132, 134, 129), (123, 132, 129), (125, 134, 132), (123, 124, 132), (130, 131, 124, 123), (131, 133, 132, 124), (133, 120, 125, 132), (120, 135, 134, 125), (135, 121, 136, 134), (121, 137, 126, 136), (137, 139, 138, 126), (139, 140, 127, 138), (140, 142, 141, 127), (142, 143, 128, 141), (143, 122, 129, 128), (122, 130, 123, 129), (157, 147, 159), (157, 148, 147), (148, 144, 149), (148, 145, 144), (157, 145, 148), (155, 145, 157), (155, 146, 145), (160, 156, 158), (151, 156, 160), (150, 151, 161), (152, 151, 150), (152, 156, 151), (152, 154, 156), (153, 154, 152), (144, 145, 152, 150), (145, 146, 153, 152), (146, 155, 154, 153), (155, 157, 156, 154), (157, 159, 158, 156), (159, 147, 160, 158), (147, 148, 151, 160), (148, 149, 161, 151), (149, 144, 150, 161), (177, 173, 162), (177, 165, 173), (165, 163, 173), (176, 163, 165), (176, 175, 163), (176, 164, 175), (172, 171, 166), (170, 171, 172), (167, 170, 172), (167, 169, 170), (174, 169, 167), (168, 169, 174), (162, 173, 172, 166), (173, 163, 167, 172), (163, 175, 174, 167), (175, 164, 168, 174), (164, 176, 169, 168), (176, 165, 170, 169), (165, 177, 171, 170), (177, 162, 166, 171)])
me_cube_002.polygons.foreach_set('use_smooth', [1, 1, 1, 1, 1, 1, 1, 1, 1, 1, 1, 1, 1, 1, 1, 1, 1, 1, 1, 1, 1, 1, 1, 1, 1, 1, 1, 1, 1, 1, 1, 0, 1, 0, 0, 0, 0, 0, 0, 0, 0, 0, 0, 0, 0, 0, 0, 0, 0, 0, 0, 0, 0, 0, 0, 0, 0, 0, 0, 0, 0, 0, 0, 0, 0, 0, 0, 0, 0, 0, 0, 0, 0, 0, 0, 0, 0, 0, 0, 0, 0, 0, 0, 0, 0, 0, 0, 0, 0, 0, 0, 0, 0, 0, 0, 0, 0, 0, 0, 0, 0, 0, 0, 0, 0, 0, 0, 0, 0, 0, 0, 0, 0, 0, 0, 0, 0, 0, 0, 0, 0, 0, 0, 0, 0, 0, 0, 0, 0, 0, 0, 0, 0, 0, 0, 0, 0, 0, 0, 0, 0, 0, 0, 0, 0, 0, 0, 0, 0, 0, 0])
_uv = me_cube_002.uv_layers.new(name='UVMap')
_uv.uv.foreach_set('vector', [0.8833, 0.05045, 0.8833, 0.05045, 0.8418, 0.02827, 0.8418, 0.02827, 0.6167, 0.4496, 0.6167, 0.4496, 0.6582, 0.4717, 0.6582, 0.4717, 0.8418, 0.4717, 0.8418, 0.4717, 0.8833, 0.4496, 0.8833, 0.4496, 0.9717, 0.1582, 0.9717, 0.1582, 0.9496, 0.1167, 0.9496, 0.1167, 0.6582, 0.02827, 0.6582, 0.02827, 0.6167, 0.05045, 0.6167, 0.05045, 0.5283, 0.3418, 0.5283, 0.3418, 0.5504, 0.3833, 0.5504, 0.3833, 0.9854, 0.2968, 0.9854, 0.2968, 0.99, 0.25, 0.99, 0.25, 0.7968, 0.01461, 0.7968, 0.01461, 0.75, 0.01, 0.75, 0.01, 0.5146, 0.2032, 0.5146, 0.2032, 0.51, 0.25, 0.51, 0.25, 0.9197, 0.4197, 0.9197, 0.4197, 0.9496, 0.3833, 0.9496, 0.3833, 0.7032, 0.4854, 0.7032, 0.4854, 0.75, 0.49, 0.75, 0.49, 0.9197, 0.08029, 0.9197, 0.08029, 0.8833, 0.05045, 0.8833, 0.05045, 0.5803, 0.08029, 0.5803, 0.08029, 0.5504, 0.1167, 0.5504, 0.1167, 0.5803, 0.4197, 0.5803, 0.4197, 0.6167, 0.4496, 0.6167, 0.4496, 0.7968, 0.4854, 0.7968, 0.4854, 0.8418, 0.4717, 0.8418, 0.4717, 0.9854, 0.2032, 0.9854, 0.2032, 0.9717, 0.1582, 0.9717, 0.1582, 0.7032, 0.01461, 0.7032, 0.01461, 0.6582, 0.02827, 0.6582, 0.02827, 0.5146, 0.2968, 0.5146, 0.2968, 0.5283, 0.3418, 0.5283, 0.3418, 0.9717, 0.3418, 0.9717, 0.3418, 0.9854, 0.2968, 0.9854, 0.2968, 0.8418, 0.02827, 0.8418, 0.02827, 0.7968, 0.01461, 0.7968, 0.01461, 0.5283, 0.1582, 0.5283, 0.1582, 0.5146, 0.2032, 0.5146, 0.2032, 0.6582, 0.4717, 0.6582, 0.4717, 0.7032, 0.4854, 0.7032, 0.4854, 0.8833, 0.4496, 0.8833, 0.4496, 0.9197, 0.4197, 0.9197, 0.4197, 0.9496, 0.1167, 0.9496, 0.1167, 0.9197, 0.08029, 0.9197, 0.08029, 0.6167, 0.05045, 0.6167, 0.05045, 0.5803, 0.08029, 0.5803, 0.08029, 0.5504, 0.3833, 0.5504, 0.3833, 0.5803, 0.4197, 0.5803, 0.4197, 0.99, 0.25, 0.99, 0.25, 0.9854, 0.2032, 0.9854, 0.2032, 0.75, 0.01, 0.75, 0.01, 0.7032, 0.01461, 0.7032, 0.01461, 0.51, 0.25, 0.51, 0.25, 0.5146, 0.2968, 0.5146, 0.2968, 0.9496, 0.3833, 0.9496, 0.3833, 0.9717, 0.3418, 0.9717, 0.3418, 0.75, 0.49, 0.75, 0.49, 0.7968, 0.4854, 0.7968, 0.4854, 0.75, 0.49, 0.7032, 0.4854, 0.6582, 0.4717, 0.6167, 0.4496, 0.5803, 0.4197, 0.5504, 0.3833, 0.5283, 0.3418, 0.5146, 0.2968, 0.51, 0.25, 0.5146, 0.2032, 0.5283, 0.1582, 0.5504, 0.1167, 0.5803, 0.08029, 0.6167, 0.05045, 0.6582, 0.02827, 0.7032, 0.01461, 0.75, 0.01, 0.7968, 0.01461, 0.8418, 0.02827, 0.8833, 0.05045, 0.9197, 0.08029, 0.9496, 0.1167, 0.9717, 0.1582, 0.9854, 0.2032, 0.99, 0.25, 0.9854, 0.2968, 0.9717, 0.3418, 0.9496, 0.3833, 0.9197, 0.4197, 0.8833, 0.4496, 0.8418, 0.4717, 0.7968, 0.4854, 0.5504, 0.1167, 0.5504, 0.1167, 0.5283, 0.1582, 0.5283, 0.1582, 0.75, 0.49, 0.7968, 0.4854, 0.8418, 0.4717, 0.8833, 0.4496, 0.9197, 0.4197, 0.9496, 0.3833, 0.9717, 0.3418, 0.9854, 0.2968, 0.99, 0.25, 0.9854, 0.2032, 0.9717, 0.1582, 0.9496, 0.1167, 0.9197, 0.08029, 0.8833, 0.05045, 0.8418, 0.02827, 0.7968, 0.01461, 0.75, 0.01, 0.7032, 0.01461, 0.6582, 0.02827, 0.6167, 0.05045, 0.5803, 0.08029, 0.5504, 0.1167, 0.5283, 0.1582, 0.5146, 0.2032, 0.51, 0.25, 0.5146, 0.2968, 0.5283, 0.3418, 0.5504, 0.3833, 0.5803, 0.4197, 0.6167, 0.4496, 0.6582, 0.4717, 0.7032, 0.4854, 0.375, 0.0, 0.625, 0.0, 0.625, 0.25, 0.375, 0.25, 0.375, 0.25, 0.625, 0.25, 0.625, 0.5, 0.375, 0.5, 0.375, 0.5, 0.625, 0.5, 0.625, 0.75, 0.375, 0.75, 0.375, 0.75, 0.625, 0.75, 0.625, 1.0, 0.375, 1.0, 0.125, 0.5, 0.375, 0.5, 0.375, 0.75, 0.125, 0.75, 0.625, 0.5, 0.875, 0.5, 0.875, 0.75, 0.625, 0.75, 0.375, 0.0, 0.625, 0.0, 0.625, 0.25, 0.375, 0.25, 0.375, 0.25, 0.625, 0.25, 0.625, 0.5, 0.375, 0.5, 0.375, 0.5, 0.625, 0.5, 0.625, 0.75, 0.375, 0.75, 0.375, 0.75, 0.625, 0.75, 0.625, 1.0, 0.375, 1.0, 0.125, 0.5, 0.375, 0.5, 0.375, 0.75, 0.125, 0.75, 0.625, 0.5, 0.875, 0.5, 0.875, 0.75, 0.625, 0.75, 0.375, 0.0, 0.625, 0.0, 0.625, 0.25, 0.375, 0.25, 0.375, 0.25, 0.625, 0.25, 0.625, 0.5, 0.375, 0.5, 0.375, 0.5, 0.625, 0.5, 0.625, 0.75, 0.375, 0.75, 0.375, 0.75, 0.625, 0.75, 0.625, 1.0, 0.375, 1.0, 0.125, 0.5, 0.375, 0.5, 0.375, 0.75, 0.125, 0.75, 0.625, 0.5, 0.875, 0.5, 0.875, 0.75, 0.625, 0.75, 0.375, 0.0, 0.625, 0.0, 0.625, 0.25, 0.375, 0.25, 0.375, 0.25, 0.625, 0.25, 0.625, 0.5, 0.375, 0.5, 0.375, 0.5, 0.625, 0.5, 0.625, 0.75, 0.375, 0.75, 0.375, 0.75, 0.625, 0.75, 0.625, 1.0, 0.375, 1.0, 0.125, 0.5, 0.375, 0.5, 0.375, 0.75, 0.125, 0.75, 0.625, 0.5, 0.875, 0.5, 0.875, 0.75, 0.625, 0.75, 0.375, 0.0, 0.625, 0.0, 0.625, 0.25, 0.375, 0.25, 0.375, 0.25, 0.625, 0.25, 0.625, 0.5, 0.375, 0.5, 0.375, 0.5, 0.625, 0.5, 0.625, 0.75, 0.375, 0.75, 0.375, 0.75, 0.625, 0.75, 0.625, 1.0, 0.375, 1.0, 0.125, 0.5, 0.375, 0.5, 0.375, 0.75, 0.125, 0.75, 0.625, 0.5, 0.875, 0.5, 0.875, 0.75, 0.625, 0.75, 0.375, 0.0, 0.625, 0.0, 0.625, 0.25, 0.375, 0.25, 0.375, 0.25, 0.625, 0.25, 0.625, 0.5, 0.375, 0.5, 0.375, 0.5, 0.625, 0.5, 0.625, 0.75, 0.375, 0.75, 0.375, 0.75, 0.625, 0.75, 0.625, 1.0, 0.375, 1.0, 0.125, 0.5, 0.375, 0.5, 0.375, 0.75, 0.125, 0.75, 0.625, 0.5, 0.875, 0.5, 0.875, 0.75, 0.625, 0.75, 0.375, 0.0, 0.625, 0.0, 0.625, 0.25, 0.375, 0.25, 0.375, 0.25, 0.625, 0.25, 0.625, 0.5, 0.375, 0.5, 0.375, 0.5, 0.625, 0.5, 0.625, 0.75, 0.375, 0.75, 0.375, 0.75, 0.625, 0.75, 0.625, 1.0, 0.375, 1.0, 0.125, 0.5, 0.375, 0.5, 0.375, 0.75, 0.125, 0.75, 0.625, 0.5, 0.875, 0.5, 0.875, 0.75, 0.625, 0.75, 0.4545, 0.0, 0.6364, 0.0, 0.5455, 0.0, 0.4545, 0.0, 0.7273, 0.0, 0.6364, 0.0, 0.7273, 0.0, 0.9091, 0.0, 0.8182, 0.0, 0.7273, 0.0, 1.0, 0.0, 0.9091, 0.0, 0.4545, 0.0, 1.0, 0.0, 0.7273, 0.0, 0.3636, 0.0, 1.0, 0.0, 0.4545, 0.0, 0.3636, 0.0, 0.1818, 0.0, 1.0, 0.0, 0.1818, 0.0, 0.0, 0.0, 1.0, 0.0, 0.3636, 0.0, 0.2727, 0.0, 0.1818, 0.0, 0.09091, 0.0, 0.0, 0.0, 0.1818, 0.0, 0.6364, 0.0, 0.4545, 0.0, 0.5455, 0.0, 0.7273, 0.0, 0.4545, 0.0, 0.6364, 0.0, 0.9091, 0.0, 0.7273, 0.0, 0.8182, 0.0, 1.0, 0.0, 0.7273, 0.0, 0.9091, 0.0, 1.0, 0.0, 0.4545, 0.0, 0.7273, 0.0, 1.0, 0.0, 0.3636, 0.0, 0.4545, 0.0, 0.1818, 0.0, 0.3636, 0.0, 1.0, 0.0, 0.0, 0.0, 0.1818, 0.0, 1.0, 0.0, 0.2727, 0.0, 0.3636, 0.0, 0.1818, 0.0, 0.0, 0.0, 0.09091, 0.0, 0.1818, 0.0, 0.0, 1.0, 0.08333, 1.0, 0.08333, 0.0, 0.0, 0.0, 0.08333, 1.0, 0.1667, 1.0, 0.1667, 0.0, 0.08333, 0.0, 0.1667, 1.0, 0.25, 1.0, 0.25, 0.0, 0.1667, 0.0, 0.25, 1.0, 0.3333, 1.0, 0.3333, 0.0, 0.25, 0.0, 0.3333, 1.0, 0.4167, 1.0, 0.4167, 0.0, 0.3333, 0.0, 0.4167, 1.0, 0.5, 1.0, 0.5, 0.0, 0.4167, 0.0, 0.5, 1.0, 0.5833, 1.0, 0.5833, 0.0, 0.5, 0.0, 0.5833, 1.0, 0.6667, 1.0, 0.6667, 0.0, 0.5833, 0.0, 0.6667, 1.0, 0.75, 1.0, 0.75, 0.0, 0.6667, 0.0, 0.75, 1.0, 0.8333, 1.0, 0.8333, 0.0, 0.75, 0.0, 0.8333, 1.0, 0.9167, 1.0, 0.9167, 0.0, 0.8333, 0.0, 0.9167, 1.0, 1.0, 1.0, 1.0, 0.0, 0.9167, 0.0, 0.5, 0.0, 0.75, 0.0, 0.625, 0.0, 0.5, 0.0, 0.875, 0.0, 0.75, 0.0, 0.875, 0.0, 0.0, 0.0, 1.0, 0.0, 0.875, 0.0, 0.125, 0.0, 0.0, 0.0, 0.5, 0.0, 0.125, 0.0, 0.875, 0.0, 0.375, 0.0, 0.125, 0.0, 0.5, 0.0, 0.375, 0.0, 0.25, 0.0, 0.125, 0.0, 0.75, 0.0, 0.5, 0.0, 0.625, 0.0, 0.875, 0.0, 0.5, 0.0, 0.75, 0.0, 0.0, 0.0, 0.875, 0.0, 1.0, 0.0, 0.125, 0.0, 0.875, 0.0, 0.0, 0.0, 0.125, 0.0, 0.5, 0.0, 0.875, 0.0, 0.125, 0.0, 0.375, 0.0, 0.5, 0.0, 0.25, 0.0, 0.375, 0.0, 0.125, 0.0, 0.0, 1.0, 0.1111, 1.0, 0.1111, 0.0, 0.0, 0.0, 0.1111, 1.0, 0.2222, 1.0, 0.2222, 0.0, 0.1111, 0.0, 0.2222, 1.0, 0.3333, 1.0, 0.3333, 0.0, 0.2222, 0.0, 0.3333, 1.0, 0.4444, 1.0, 0.4444, 0.0, 0.3333, 0.0, 0.4444, 1.0, 0.5556, 1.0, 0.5556, 0.0, 0.4444, 0.0, 0.5556, 1.0, 0.6667, 1.0, 0.6667, 0.0, 0.5556, 0.0, 0.6667, 1.0, 0.7778, 1.0, 0.7778, 0.0, 0.6667, 0.0, 0.7778, 1.0, 0.8889, 1.0, 0.8889, 0.0, 0.7778, 0.0, 0.8889, 1.0, 1.0, 1.0, 1.0, 0.0, 0.8889, 0.0, 1.0, 0.0, 0.1429, 0.0, 0.0, 0.0, 1.0, 0.0, 0.8571, 0.0, 0.1429, 0.0, 0.8571, 0.0, 0.2857, 0.0, 0.1429, 0.0, 0.7143, 0.0, 0.2857, 0.0, 0.8571, 0.0, 0.7143, 0.0, 0.4286, 0.0, 0.2857, 0.0, 0.7143, 0.0, 0.5714, 0.0, 0.4286, 0.0, 0.1429, 0.0, 1.0, 0.0, 0.0, 0.0, 0.8571, 0.0, 1.0, 0.0, 0.1429, 0.0, 0.2857, 0.0, 0.8571, 0.0, 0.1429, 0.0, 0.2857, 0.0, 0.7143, 0.0, 0.8571, 0.0, 0.4286, 0.0, 0.7143, 0.0, 0.2857, 0.0, 0.5714, 0.0, 0.7143, 0.0, 0.4286, 0.0, 0.0, 1.0, 0.125, 1.0, 0.125, 0.0, 0.0, 0.0, 0.125, 1.0, 0.25, 1.0, 0.25, 0.0, 0.125, 0.0, 0.25, 1.0, 0.375, 1.0, 0.375, 0.0, 0.25, 0.0, 0.375, 1.0, 0.5, 1.0, 0.5, 0.0, 0.375, 0.0, 0.5, 1.0, 0.625, 1.0, 0.625, 0.0, 0.5, 0.0, 0.625, 1.0, 0.75, 1.0, 0.75, 0.0, 0.625, 0.0, 0.75, 1.0, 0.875, 1.0, 0.875, 0.0, 0.75, 0.0, 0.875, 1.0, 1.0, 1.0, 1.0, 0.0, 0.875, 0.0])
me_cube_002.materials.append(mat_material)
me_cube_002.use_remesh_preserve_volume = False
me_cube_002.use_remesh_preserve_attributes = False
me_cube_002.use_mirror_vertex_groups = False
me_cube_002.update()
me_cube_003 = bpy.data.meshes.new('Cube.003')
me_cube_003.from_pydata([(9.487e-09, 0.9201, 0.0), (-0.1795, 0.9024, 0.1), (0.1795, 0.9024, 0.0), (-0.3521, 0.8501, 0.1), (0.3521, 0.8501, 0.0), (-0.5112, 0.765, 0.1), (0.5112, 0.765, 0.0), (-0.6506, 0.6506, 0.1), (0.6506, 0.6506, 0.0), (-0.765, 0.5112, 0.1), (0.765, 0.5112, 0.0), (-0.8501, 0.3521, 0.1), (0.8501, 0.3521, 0.0), (-0.9024, 0.1795, 0.1), (0.9024, 0.1795, 0.0), (-0.9201, 9.112e-07, 0.1), (0.9201, 9.224e-08, 0.0), (-0.9024, -0.1795, 0.1), (0.9024, -0.1795, 0.0), (-0.8501, -0.3521, 0.1), (0.8501, -0.3521, 0.0), (-0.765, -0.5112, 0.1), (0.765, -0.5112, 0.0), (-0.6506, -0.6506, 0.1), (0.6506, -0.6506, 0.0), (-0.5112, -0.765, 0.1), (0.5112, -0.765, 0.0), (-0.3521, -0.8501, 0.1), (0.3521, -0.8501, 0.0), (-0.1795, -0.9024, 0.1), (0.1795, -0.9024, 0.0), (-2.903e-07, -0.9201, 0.1), (-2.903e-07, -0.9201, 0.0), (0.1795, -0.9024, 0.1), (-0.1795, -0.9024, 0.0), (0.3521, -0.8501, 0.1), (-0.3521, -0.8501, 0.0), (0.5112, -0.765, 0.1), (-0.5112, -0.765, 0.0), (0.6506, -0.6506, 0.1), (-0.6506, -0.6506, 0.0), (0.765, -0.5112, 0.1), (-0.765, -0.5112, 0.0), (0.8501, -0.3521, 0.1), (-0.8501, -0.3521, 0.0), (0.9024, -0.1795, 0.1), (-0.9024, -0.1795, 0.0), (0.9201, 9.224e-08, 0.1), (-0.9201, 9.112e-07, 0.0), (0.9024, 0.1795, 0.1), (-0.9024, 0.1795, 0.0), (0.8501, 0.3521, 0.1), (-0.8501, 0.3521, 0.0), (0.765, 0.5112, 0.1), (-0.765, 0.5112, 0.0), (0.6506, 0.6506, 0.1), (-0.6506, 0.6506, 0.0), (0.5112, 0.765, 0.1), (-0.5112, 0.765, 0.0), (0.3521, 0.8501, 0.1), (-0.3521, 0.8501, 0.0), (0.1795, 0.9024, 0.1), (-0.1795, 0.9024, 0.0), (9.487e-09, 0.9201, 0.1), (-0.1, -0.1, 0.9), (-0.1, -0.1, 1.1), (-0.1, 0.1, 0.9), (-0.1, 0.1, 1.1), (0.1, -0.1, 0.9), (0.1, -0.1, 1.1), (0.1, 0.1, 0.9), (0.1, 0.1, 1.1), (-0.1, -0.1, 1.9), (-0.1, -0.1, 2.1), (-0.1, 0.1, 1.9), (-0.1, 0.1, 2.1), (0.1, -0.1, 1.9), (0.1, -0.1, 2.1), (0.1, 0.1, 1.9), (0.1, 0.1, 2.1), (-0.1, 0.9, 0.9), (-0.1, 0.9, 1.1), (-0.1, 1.1, 0.9), (-0.1, 1.1, 1.1), (0.1, 0.9, 0.9), (0.1, 0.9, 1.1), (0.1, 1.1, 0.9), (0.1, 1.1, 1.1), (0.9, -0.1, 0.9), (0.9, -0.1, 1.1), (0.9, 0.1, 0.9), (0.9, 0.1, 1.1), (1.1, -0.1, 0.9), (1.1, -0.1, 1.1), (1.1, 0.1, 0.9), (1.1, 0.1, 1.1), (-1.49e-07, -0.05, 0.95), (-1.49e-07, -0.05, 1.05), (-1.49e-07, 0.05, 0.95), (-1.49e-07, 0.05, 1.05), (1.0, -0.05, 0.95), (1.0, -0.05, 1.05), (1.0, 0.05, 0.95), (1.0, 0.05, 1.05), (-0.05, -0.05, 2.0), (0.05, -0.05, 2.0), (-0.05, 0.05, 2.0), (0.05, 0.05, 2.0), (-0.05, -0.05, 1.0), (0.05, -0.05, 1.0), (-0.05, 0.05, 1.0), (0.05, 0.05, 1.0), (-0.05, 1.0, 1.05), (0.05, 1.0, 1.05), (-0.05, 1.0, 0.95), (0.05, 1.0, 0.95), (-0.05, 0.0, 1.05), (0.05, 0.0, 1.05), (-0.05, 0.0, 0.95), (0.05, 0.0, 0.95), (1.167, -0.04, 0.7), (1.342, -0.04, 1.053), (1.461, -0.04, 1.053), (1.752, 0.04, 0.7), (1.634, 0.04, 0.7), (1.167, 0.04, 0.7), (1.069, 0.04, 1.382), (1.402, 0.04, 1.122), (1.733, 0.04, 1.382), (1.461, 0.04, 1.053), (1.752, -0.04, 0.7), (1.634, -0.04, 0.7), (1.402, 0.04, 0.982), (1.402, -0.04, 0.982), (1.048, 0.04, 0.7), (1.048, -0.04, 0.7), (1.342, 0.04, 1.053), (1.069, -0.04, 1.382), (1.188, 0.04, 1.382), (1.188, -0.04, 1.382), (1.402, -0.04, 1.122), (1.615, 0.04, 1.382), (1.615, -0.04, 1.382), (1.733, -0.04, 1.382), (-0.04, 1.098, 1.382), (-0.04, 1.351, 1.06), (-0.04, 1.351, 0.7), (-0.04, 1.584, 1.382), (-0.04, 1.401, 1.147), (-0.04, 1.216, 1.382), (0.04, 1.098, 1.382), (0.04, 1.401, 1.147), (0.04, 1.351, 1.06), (0.04, 1.351, 0.7), (0.04, 1.449, 0.7), (-0.04, 1.449, 0.7), (0.04, 1.449, 1.061), (-0.04, 1.449, 1.061), (0.04, 1.702, 1.382), (-0.04, 1.702, 1.382), (0.04, 1.584, 1.382), (0.04, 1.216, 1.382), (-0.28, -0.04, 2.882), (-0.126, -0.04, 2.288), (0.308, -0.04, 2.2), (0.127, -0.04, 2.794), (-0.28, 0.04, 2.882), (-0.126, 0.04, 2.288), (0.308, 0.04, 2.2), (-0.307, 0.04, 2.2), (0.127, 0.04, 2.794), (-0.28, 0.04, 2.794), (0.308, 0.04, 2.882), (0.308, -0.04, 2.882), (0.308, 0.04, 2.288), (0.308, -0.04, 2.288), (-0.307, -0.04, 2.2), (-0.28, -0.04, 2.794)], [], [(26, 37, 35, 28), (58, 5, 3, 60), (4, 59, 57, 6), (20, 43, 41, 22), (36, 27, 25, 38), (52, 11, 9, 54), (14, 49, 47, 16), (30, 33, 31, 32), (46, 17, 15, 48), (8, 55, 53, 10), (62, 1, 63, 0), (24, 39, 37, 26), (40, 23, 21, 42), (56, 7, 5, 58), (2, 61, 59, 4), (18, 45, 43, 20), (34, 29, 27, 36), (50, 13, 11, 52), (12, 51, 49, 14), (28, 35, 33, 30), (44, 19, 17, 46), (60, 3, 1, 62), (6, 57, 55, 8), (22, 41, 39, 24), (38, 25, 23, 40), (54, 9, 7, 56), (16, 47, 45, 18), (32, 31, 29, 34), (48, 15, 13, 50), (10, 53, 51, 12), (0, 63, 61, 2), (63, 1, 3, 5, 7, 9, 11, 13, 15, 17, 19, 21, 23, 25, 27, 29, 31, 33, 35, 37, 39, 41, 43, 45, 47, 49, 51, 53, 55, 57, 59, 61), (42, 21, 19, 44), (0, 2, 4, 6, 8, 10, 12, 14, 16, 18, 20, 22, 24, 26, 28, 30, 32, 34, 36, 38, 40, 42, 44, 46, 48, 50, 52, 54, 56, 58, 60, 62), (64, 65, 67, 66), (66, 67, 71, 70), (70, 71, 69, 68), (68, 69, 65, 64), (66, 70, 68, 64), (71, 67, 65, 69), (72, 73, 75, 74), (74, 75, 79, 78), (78, 79, 77, 76), (76, 77, 73, 72), (74, 78, 76, 72), (79, 75, 73, 77), (80, 81, 83, 82), (82, 83, 87, 86), (86, 87, 85, 84), (84, 85, 81, 80), (82, 86, 84, 80), (87, 83, 81, 85), (88, 89, 91, 90), (90, 91, 95, 94), (94, 95, 93, 92), (92, 93, 89, 88), (90, 94, 92, 88), (95, 91, 89, 93), (96, 97, 99, 98), (98, 99, 103, 102), (102, 103, 101, 100), (100, 101, 97, 96), (98, 102, 100, 96), (103, 99, 97, 101), (104, 105, 107, 106), (106, 107, 111, 110), (110, 111, 109, 108), (108, 109, 105, 104), (106, 110, 108, 104), (111, 107, 105, 109), (112, 113, 115, 114), (114, 115, 119, 118), (118, 119, 117, 116), (116, 117, 113, 112), (114, 118, 116, 112), (119, 115, 113, 117), (121, 139, 137), (121, 140, 139), (140, 143, 142), (140, 122, 143), (121, 122, 140), (135, 122, 121), (135, 133, 122), (133, 130, 122), (135, 120, 133), (131, 130, 133), (138, 136, 126), (127, 136, 138), (128, 127, 141), (129, 127, 128), (129, 136, 127), (129, 134, 136), (132, 134, 129), (123, 132, 129), (125, 134, 132), (123, 124, 132), (130, 131, 124, 123), (131, 133, 132, 124), (133, 120, 125, 132), (120, 135, 134, 125), (135, 121, 136, 134), (121, 137, 126, 136), (137, 139, 138, 126), (139, 140, 127, 138), (140, 142, 141, 127), (142, 143, 128, 141), (143, 122, 129, 128), (122, 130, 123, 129), (157, 147, 159), (157, 148, 147), (148, 144, 149), (148, 145, 144), (157, 145, 148), (155, 145, 157), (155, 146, 145), (160, 156, 158), (151, 156, 160), (150, 151, 161), (152, 151, 150), (152, 156, 151), (152, 154, 156), (153, 154, 152), (144, 145, 152, 150), (145, 146, 153, 152), (146, 155, 154, 153), (155, 157, 156, 154), (157, 159, 158, 156), (159, 147, 160, 158), (147, 148, 151, 160), (148, 149, 161, 151), (149, 144, 150, 161), (177, 173, 162), (177, 165, 173), (165, 163, 173), (176, 163, 165), (176, 175, 163), (176, 164, 175), (172, 171, 166), (170, 171, 172), (167, 170, 172), (167, 169, 170), (174, 169, 167), (168, 169, 174), (162, 173, 172, 166), (173, 163, 167, 172), (163, 175, 174, 167), (175, 164, 168, 174), (164, 176, 169, 168), (176, 165, 170, 169), (165, 177, 171, 170), (177, 162, 166, 171)])
me_cube_003.polygons.foreach_set('use_smooth', [1, 1, 1, 1, 1, 1, 1, 1, 1, 1, 1, 1, 1, 1, 1, 1, 1, 1, 1, 1, 1, 1, 1, 1, 1, 1, 1, 1, 1, 1, 1, 0, 1, 0, 0, 0, 0, 0, 0, 0, 0, 0, 0, 0, 0, 0, 0, 0, 0, 0, 0, 0, 0, 0, 0, 0, 0, 0, 0, 0, 0, 0, 0, 0, 0, 0, 0, 0, 0, 0, 0, 0, 0, 0, 0, 0, 0, 0, 0, 0, 0, 0, 0, 0, 0, 0, 0, 0, 0, 0, 0, 0, 0, 0, 0, 0, 0, 0, 0, 0, 0, 0, 0, 0, 0, 0, 0, 0, 0, 0, 0, 0, 0, 0, 0, 0, 0, 0, 0, 0, 0, 0, 0, 0, 0, 0, 0, 0, 0, 0, 0, 0, 0, 0, 0, 0, 0, 0, 0, 0, 0, 0, 0, 0, 0, 0, 0, 0, 0, 0, 0])
_uv = me_cube_003.uv_layers.new(name='UVMap')
_uv.uv.foreach_set('vector', [0.8833, 0.05045, 0.8833, 0.05045, 0.8418, 0.02827, 0.8418, 0.02827, 0.6167, 0.4496, 0.6167, 0.4496, 0.6582, 0.4717, 0.6582, 0.4717, 0.8418, 0.4717, 0.8418, 0.4717, 0.8833, 0.4496, 0.8833, 0.4496, 0.9717, 0.1582, 0.9717, 0.1582, 0.9496, 0.1167, 0.9496, 0.1167, 0.6582, 0.02827, 0.6582, 0.02827, 0.6167, 0.05045, 0.6167, 0.05045, 0.5283, 0.3418, 0.5283, 0.3418, 0.5504, 0.3833, 0.5504, 0.3833, 0.9854, 0.2968, 0.9854, 0.2968, 0.99, 0.25, 0.99, 0.25, 0.7968, 0.01461, 0.7968, 0.01461, 0.75, 0.01, 0.75, 0.01, 0.5146, 0.2032, 0.5146, 0.2032, 0.51, 0.25, 0.51, 0.25, 0.9197, 0.4197, 0.9197, 0.4197, 0.9496, 0.3833, 0.9496, 0.3833, 0.7032, 0.4854, 0.7032, 0.4854, 0.75, 0.49, 0.75, 0.49, 0.9197, 0.08029, 0.9197, 0.08029, 0.8833, 0.05045, 0.8833, 0.05045, 0.5803, 0.08029, 0.5803, 0.08029, 0.5504, 0.1167, 0.5504, 0.1167, 0.5803, 0.4197, 0.5803, 0.4197, 0.6167, 0.4496, 0.6167, 0.4496, 0.7968, 0.4854, 0.7968, 0.4854, 0.8418, 0.4717, 0.8418, 0.4717, 0.9854, 0.2032, 0.9854, 0.2032, 0.9717, 0.1582, 0.9717, 0.1582, 0.7032, 0.01461, 0.7032, 0.01461, 0.6582, 0.02827, 0.6582, 0.02827, 0.5146, 0.2968, 0.5146, 0.2968, 0.5283, 0.3418, 0.5283, 0.3418, 0.9717, 0.3418, 0.9717, 0.3418, 0.9854, 0.2968, 0.9854, 0.2968, 0.8418, 0.02827, 0.8418, 0.02827, 0.7968, 0.01461, 0.7968, 0.01461, 0.5283, 0.1582, 0.5283, 0.1582, 0.5146, 0.2032, 0.5146, 0.2032, 0.6582, 0.4717, 0.6582, 0.4717, 0.7032, 0.4854, 0.7032, 0.4854, 0.8833, 0.4496, 0.8833, 0.4496, 0.9197, 0.4197, 0.9197, 0.4197, 0.9496, 0.1167, 0.9496, 0.1167, 0.9197, 0.08029, 0.9197, 0.08029, 0.6167, 0.05045, 0.6167, 0.05045, 0.5803, 0.08029, 0.5803, 0.08029, 0.5504, 0.3833, 0.5504, 0.3833, 0.5803, 0.4197, 0.5803, 0.4197, 0.99, 0.25, 0.99, 0.25, 0.9854, 0.2032, 0.9854, 0.2032, 0.75, 0.01, 0.75, 0.01, 0.7032, 0.01461, 0.7032, 0.01461, 0.51, 0.25, 0.51, 0.25, 0.5146, 0.2968, 0.5146, 0.2968, 0.9496, 0.3833, 0.9496, 0.3833, 0.9717, 0.3418, 0.9717, 0.3418, 0.75, 0.49, 0.75, 0.49, 0.7968, 0.4854, 0.7968, 0.4854, 0.75, 0.49, 0.7032, 0.4854, 0.6582, 0.4717, 0.6167, 0.4496, 0.5803, 0.4197, 0.5504, 0.3833, 0.5283, 0.3418, 0.5146, 0.2968, 0.51, 0.25, 0.5146, 0.2032, 0.5283, 0.1582, 0.5504, 0.1167, 0.5803, 0.08029, 0.6167, 0.05045, 0.6582, 0.02827, 0.7032, 0.01461, 0.75, 0.01, 0.7968, 0.01461, 0.8418, 0.02827, 0.8833, 0.05045, 0.9197, 0.08029, 0.9496, 0.1167, 0.9717, 0.1582, 0.9854, 0.2032, 0.99, 0.25, 0.9854, 0.2968, 0.9717, 0.3418, 0.9496, 0.3833, 0.9197, 0.4197, 0.8833, 0.4496, 0.8418, 0.4717, 0.7968, 0.4854, 0.5504, 0.1167, 0.5504, 0.1167, 0.5283, 0.1582, 0.5283, 0.1582, 0.75, 0.49, 0.7968, 0.4854, 0.8418, 0.4717, 0.8833, 0.4496, 0.9197, 0.4197, 0.9496, 0.3833, 0.9717, 0.3418, 0.9854, 0.2968, 0.99, 0.25, 0.9854, 0.2032, 0.9717, 0.1582, 0.9496, 0.1167, 0.9197, 0.08029, 0.8833, 0.05045, 0.8418, 0.02827, 0.7968, 0.01461, 0.75, 0.01, 0.7032, 0.01461, 0.6582, 0.02827, 0.6167, 0.05045, 0.5803, 0.08029, 0.5504, 0.1167, 0.5283, 0.1582, 0.5146, 0.2032, 0.51, 0.25, 0.5146, 0.2968, 0.5283, 0.3418, 0.5504, 0.3833, 0.5803, 0.4197, 0.6167, 0.4496, 0.6582, 0.4717, 0.7032, 0.4854, 0.375, 0.0, 0.625, 0.0, 0.625, 0.25, 0.375, 0.25, 0.375, 0.25, 0.625, 0.25, 0.625, 0.5, 0.375, 0.5, 0.375, 0.5, 0.625, 0.5, 0.625, 0.75, 0.375, 0.75, 0.375, 0.75, 0.625, 0.75, 0.625, 1.0, 0.375, 1.0, 0.125, 0.5, 0.375, 0.5, 0.375, 0.75, 0.125, 0.75, 0.625, 0.5, 0.875, 0.5, 0.875, 0.75, 0.625, 0.75, 0.375, 0.0, 0.625, 0.0, 0.625, 0.25, 0.375, 0.25, 0.375, 0.25, 0.625, 0.25, 0.625, 0.5, 0.375, 0.5, 0.375, 0.5, 0.625, 0.5, 0.625, 0.75, 0.375, 0.75, 0.375, 0.75, 0.625, 0.75, 0.625, 1.0, 0.375, 1.0, 0.125, 0.5, 0.375, 0.5, 0.375, 0.75, 0.125, 0.75, 0.625, 0.5, 0.875, 0.5, 0.875, 0.75, 0.625, 0.75, 0.375, 0.0, 0.625, 0.0, 0.625, 0.25, 0.375, 0.25, 0.375, 0.25, 0.625, 0.25, 0.625, 0.5, 0.375, 0.5, 0.375, 0.5, 0.625, 0.5, 0.625, 0.75, 0.375, 0.75, 0.375, 0.75, 0.625, 0.75, 0.625, 1.0, 0.375, 1.0, 0.125, 0.5, 0.375, 0.5, 0.375, 0.75, 0.125, 0.75, 0.625, 0.5, 0.875, 0.5, 0.875, 0.75, 0.625, 0.75, 0.375, 0.0, 0.625, 0.0, 0.625, 0.25, 0.375, 0.25, 0.375, 0.25, 0.625, 0.25, 0.625, 0.5, 0.375, 0.5, 0.375, 0.5, 0.625, 0.5, 0.625, 0.75, 0.375, 0.75, 0.375, 0.75, 0.625, 0.75, 0.625, 1.0, 0.375, 1.0, 0.125, 0.5, 0.375, 0.5, 0.375, 0.75, 0.125, 0.75, 0.625, 0.5, 0.875, 0.5, 0.875, 0.75, 0.625, 0.75, 0.375, 0.0, 0.625, 0.0, 0.625, 0.25, 0.375, 0.25, 0.375, 0.25, 0.625, 0.25, 0.625, 0.5, 0.375, 0.5, 0.375, 0.5, 0.625, 0.5, 0.625, 0.75, 0.375, 0.75, 0.375, 0.75, 0.625, 0.75, 0.625, 1.0, 0.375, 1.0, 0.125, 0.5, 0.375, 0.5, 0.375, 0.75, 0.125, 0.75, 0.625, 0.5, 0.875, 0.5, 0.875, 0.75, 0.625, 0.75, 0.375, 0.0, 0.625, 0.0, 0.625, 0.25, 0.375, 0.25, 0.375, 0.25, 0.625, 0.25, 0.625, 0.5, 0.375, 0.5, 0.375, 0.5, 0.625, 0.5, 0.625, 0.75, 0.375, 0.75, 0.375, 0.75, 0.625, 0.75, 0.625, 1.0, 0.375, 1.0, 0.125, 0.5, 0.375, 0.5, 0.375, 0.75, 0.125, 0.75, 0.625, 0.5, 0.875, 0.5, 0.875, 0.75, 0.625, 0.75, 0.375, 0.0, 0.625, 0.0, 0.625, 0.25, 0.375, 0.25, 0.375, 0.25, 0.625, 0.25, 0.625, 0.5, 0.375, 0.5, 0.375, 0.5, 0.625, 0.5, 0.625, 0.75, 0.375, 0.75, 0.375, 0.75, 0.625, 0.75, 0.625, 1.0, 0.375, 1.0, 0.125, 0.5, 0.375, 0.5, 0.375, 0.75, 0.125, 0.75, 0.625, 0.5, 0.875, 0.5, 0.875, 0.75, 0.625, 0.75, 0.4545, 0.0, 0.6364, 0.0, 0.5455, 0.0, 0.4545, 0.0, 0.7273, 0.0, 0.6364, 0.0, 0.7273, 0.0, 0.9091, 0.0, 0.8182, 0.0, 0.7273, 0.0, 1.0, 0.0, 0.9091, 0.0, 0.4545, 0.0, 1.0, 0.0, 0.7273, 0.0, 0.3636, 0.0, 1.0, 0.0, 0.4545, 0.0, 0.3636, 0.0, 0.1818, 0.0, 1.0, 0.0, 0.1818, 0.0, 0.0, 0.0, 1.0, 0.0, 0.3636, 0.0, 0.2727, 0.0, 0.1818, 0.0, 0.09091, 0.0, 0.0, 0.0, 0.1818, 0.0, 0.6364, 0.0, 0.4545, 0.0, 0.5455, 0.0, 0.7273, 0.0, 0.4545, 0.0, 0.6364, 0.0, 0.9091, 0.0, 0.7273, 0.0, 0.8182, 0.0, 1.0, 0.0, 0.7273, 0.0, 0.9091, 0.0, 1.0, 0.0, 0.4545, 0.0, 0.7273, 0.0, 1.0, 0.0, 0.3636, 0.0, 0.4545, 0.0, 0.1818, 0.0, 0.3636, 0.0, 1.0, 0.0, 0.0, 0.0, 0.1818, 0.0, 1.0, 0.0, 0.2727, 0.0, 0.3636, 0.0, 0.1818, 0.0, 0.0, 0.0, 0.09091, 0.0, 0.1818, 0.0, 0.0, 1.0, 0.08333, 1.0, 0.08333, 0.0, 0.0, 0.0, 0.08333, 1.0, 0.1667, 1.0, 0.1667, 0.0, 0.08333, 0.0, 0.1667, 1.0, 0.25, 1.0, 0.25, 0.0, 0.1667, 0.0, 0.25, 1.0, 0.3333, 1.0, 0.3333, 0.0, 0.25, 0.0, 0.3333, 1.0, 0.4167, 1.0, 0.4167, 0.0, 0.3333, 0.0, 0.4167, 1.0, 0.5, 1.0, 0.5, 0.0, 0.4167, 0.0, 0.5, 1.0, 0.5833, 1.0, 0.5833, 0.0, 0.5, 0.0, 0.5833, 1.0, 0.6667, 1.0, 0.6667, 0.0, 0.5833, 0.0, 0.6667, 1.0, 0.75, 1.0, 0.75, 0.0, 0.6667, 0.0, 0.75, 1.0, 0.8333, 1.0, 0.8333, 0.0, 0.75, 0.0, 0.8333, 1.0, 0.9167, 1.0, 0.9167, 0.0, 0.8333, 0.0, 0.9167, 1.0, 1.0, 1.0, 1.0, 0.0, 0.9167, 0.0, 0.5, 0.0, 0.75, 0.0, 0.625, 0.0, 0.5, 0.0, 0.875, 0.0, 0.75, 0.0, 0.875, 0.0, 0.0, 0.0, 1.0, 0.0, 0.875, 0.0, 0.125, 0.0, 0.0, 0.0, 0.5, 0.0, 0.125, 0.0, 0.875, 0.0, 0.375, 0.0, 0.125, 0.0, 0.5, 0.0, 0.375, 0.0, 0.25, 0.0, 0.125, 0.0, 0.75, 0.0, 0.5, 0.0, 0.625, 0.0, 0.875, 0.0, 0.5, 0.0, 0.75, 0.0, 0.0, 0.0, 0.875, 0.0, 1.0, 0.0, 0.125, 0.0, 0.875, 0.0, 0.0, 0.0, 0.125, 0.0, 0.5, 0.0, 0.875, 0.0, 0.125, 0.0, 0.375, 0.0, 0.5, 0.0, 0.25, 0.0, 0.375, 0.0, 0.125, 0.0, 0.0, 1.0, 0.1111, 1.0, 0.1111, 0.0, 0.0, 0.0, 0.1111, 1.0, 0.2222, 1.0, 0.2222, 0.0, 0.1111, 0.0, 0.2222, 1.0, 0.3333, 1.0, 0.3333, 0.0, 0.2222, 0.0, 0.3333, 1.0, 0.4444, 1.0, 0.4444, 0.0, 0.3333, 0.0, 0.4444, 1.0, 0.5556, 1.0, 0.5556, 0.0, 0.4444, 0.0, 0.5556, 1.0, 0.6667, 1.0, 0.6667, 0.0, 0.5556, 0.0, 0.6667, 1.0, 0.7778, 1.0, 0.7778, 0.0, 0.6667, 0.0, 0.7778, 1.0, 0.8889, 1.0, 0.8889, 0.0, 0.7778, 0.0, 0.8889, 1.0, 1.0, 1.0, 1.0, 0.0, 0.8889, 0.0, 1.0, 0.0, 0.1429, 0.0, 0.0, 0.0, 1.0, 0.0, 0.8571, 0.0, 0.1429, 0.0, 0.8571, 0.0, 0.2857, 0.0, 0.1429, 0.0, 0.7143, 0.0, 0.2857, 0.0, 0.8571, 0.0, 0.7143, 0.0, 0.4286, 0.0, 0.2857, 0.0, 0.7143, 0.0, 0.5714, 0.0, 0.4286, 0.0, 0.1429, 0.0, 1.0, 0.0, 0.0, 0.0, 0.8571, 0.0, 1.0, 0.0, 0.1429, 0.0, 0.2857, 0.0, 0.8571, 0.0, 0.1429, 0.0, 0.2857, 0.0, 0.7143, 0.0, 0.8571, 0.0, 0.4286, 0.0, 0.7143, 0.0, 0.2857, 0.0, 0.5714, 0.0, 0.7143, 0.0, 0.4286, 0.0, 0.0, 1.0, 0.125, 1.0, 0.125, 0.0, 0.0, 0.0, 0.125, 1.0, 0.25, 1.0, 0.25, 0.0, 0.125, 0.0, 0.25, 1.0, 0.375, 1.0, 0.375, 0.0, 0.25, 0.0, 0.375, 1.0, 0.5, 1.0, 0.5, 0.0, 0.375, 0.0, 0.5, 1.0, 0.625, 1.0, 0.625, 0.0, 0.5, 0.0, 0.625, 1.0, 0.75, 1.0, 0.75, 0.0, 0.625, 0.0, 0.75, 1.0, 0.875, 1.0, 0.875, 0.0, 0.75, 0.0, 0.875, 1.0, 1.0, 1.0, 1.0, 0.0, 0.875, 0.0])
me_cube_003.materials.append(mat_material)
me_cube_003.use_remesh_preserve_volume = False
me_cube_003.use_remesh_preserve_attributes = False
me_cube_003.use_mirror_vertex_groups = False
me_cube_003.update()
me_cube_004 = bpy.data.meshes.new('Cube.004')
me_cube_004.from_pydata([(9.487e-09, 0.9201, 0.0), (-0.1795, 0.9024, 0.1), (0.1795, 0.9024, 0.0), (-0.3521, 0.8501, 0.1), (0.3521, 0.8501, 0.0), (-0.5112, 0.765, 0.1), (0.5112, 0.765, 0.0), (-0.6506, 0.6506, 0.1), (0.6506, 0.6506, 0.0), (-0.765, 0.5112, 0.1), (0.765, 0.5112, 0.0), (-0.8501, 0.3521, 0.1), (0.8501, 0.3521, 0.0), (-0.9024, 0.1795, 0.1), (0.9024, 0.1795, 0.0), (-0.9201, 9.112e-07, 0.1), (0.9201, 9.224e-08, 0.0), (-0.9024, -0.1795, 0.1), (0.9024, -0.1795, 0.0), (-0.8501, -0.3521, 0.1), (0.8501, -0.3521, 0.0), (-0.765, -0.5112, 0.1), (0.765, -0.5112, 0.0), (-0.6506, -0.6506, 0.1), (0.6506, -0.6506, 0.0), (-0.5112, -0.765, 0.1), (0.5112, -0.765, 0.0), (-0.3521, -0.8501, 0.1), (0.3521, -0.8501, 0.0), (-0.1795, -0.9024, 0.1), (0.1795, -0.9024, 0.0), (-2.903e-07, -0.9201, 0.1), (-2.903e-07, -0.9201, 0.0), (0.1795, -0.9024, 0.1), (-0.1795, -0.9024, 0.0), (0.3521, -0.8501, 0.1), (-0.3521, -0.8501, 0.0), (0.5112, -0.765, 0.1), (-0.5112, -0.765, 0.0), (0.6506, -0.6506, 0.1), (-0.6506, -0.6506, 0.0), (0.765, -0.5112, 0.1), (-0.765, -0.5112, 0.0), (0.8501, -0.3521, 0.1), (-0.8501, -0.3521, 0.0), (0.9024, -0.1795, 0.1), (-0.9024, -0.1795, 0.0), (0.9201, 9.224e-08, 0.1), (-0.9201, 9.112e-07, 0.0), (0.9024, 0.1795, 0.1), (-0.9024, 0.1795, 0.0), (0.8501, 0.3521, 0.1), (-0.8501, 0.3521, 0.0), (0.765, 0.5112, 0.1), (-0.765, 0.5112, 0.0), (0.6506, 0.6506, 0.1), (-0.6506, 0.6506, 0.0), (0.5112, 0.765, 0.1), (-0.5112, 0.765, 0.0), (0.3521, 0.8501, 0.1), (-0.3521, 0.8501, 0.0), (0.1795, 0.9024, 0.1), (-0.1795, 0.9024, 0.0), (9.487e-09, 0.9201, 0.1), (-0.1, -0.1, 0.9), (-0.1, -0.1, 1.1), (-0.1, 0.1, 0.9), (-0.1, 0.1, 1.1), (0.1, -0.1, 0.9), (0.1, -0.1, 1.1), (0.1, 0.1, 0.9), (0.1, 0.1, 1.1), (-0.1, -0.1, 1.9), (-0.1, -0.1, 2.1), (-0.1, 0.1, 1.9), (-0.1, 0.1, 2.1), (0.1, -0.1, 1.9), (0.1, -0.1, 2.1), (0.1, 0.1, 1.9), (0.1, 0.1, 2.1), (-0.1, 0.9, 0.9), (-0.1, 0.9, 1.1), (-0.1, 1.1, 0.9), (-0.1, 1.1, 1.1), (0.1, 0.9, 0.9), (0.1, 0.9, 1.1), (0.1, 1.1, 0.9), (0.1, 1.1, 1.1), (0.9, -0.1, 0.9), (0.9, -0.1, 1.1), (0.9, 0.1, 0.9), (0.9, 0.1, 1.1), (1.1, -0.1, 0.9), (1.1, -0.1, 1.1), (1.1, 0.1, 0.9), (1.1, 0.1, 1.1), (-1.49e-07, -0.05, 0.95), (-1.49e-07, -0.05, 1.05), (-1.49e-07, 0.05, 0.95), (-1.49e-07, 0.05, 1.05), (1.0, -0.05, 0.95), (1.0, -0.05, 1.05), (1.0, 0.05, 0.95), (1.0, 0.05, 1.05), (-0.05, -0.05, 2.0), (0.05, -0.05, 2.0), (-0.05, 0.05, 2.0), (0.05, 0.05, 2.0), (-0.05, -0.05, 1.0), (0.05, -0.05, 1.0), (-0.05, 0.05, 1.0), (0.05, 0.05, 1.0), (-0.05, 1.0, 1.05), (0.05, 1.0, 1.05), (-0.05, 1.0, 0.95), (0.05, 1.0, 0.95), (-0.05, 0.0, 1.05), (0.05, 0.0, 1.05), (-0.05, 0.0, 0.95), (0.05, 0.0, 0.95), (1.167, -0.04, 0.7), (1.342, -0.04, 1.053), (1.461, -0.04, 1.053), (1.752, 0.04, 0.7), (1.634, 0.04, 0.7), (1.167, 0.04, 0.7), (1.069, 0.04, 1.382), (1.402, 0.04, 1.122), (1.733, 0.04, 1.382), (1.461, 0.04, 1.053), (1.752, -0.04, 0.7), (1.634, -0.04, 0.7), (1.402, 0.04, 0.982), (1.402, -0.04, 0.982), (1.048, 0.04, 0.7), (1.048, -0.04, 0.7), (1.342, 0.04, 1.053), (1.069, -0.04, 1.382), (1.188, 0.04, 1.382), (1.188, -0.04, 1.382), (1.402, -0.04, 1.122), (1.615, 0.04, 1.382), (1.615, -0.04, 1.382), (1.733, -0.04, 1.382), (-0.04, 1.098, 1.382), (-0.04, 1.351, 1.06), (-0.04, 1.351, 0.7), (-0.04, 1.584, 1.382), (-0.04, 1.401, 1.147), (-0.04, 1.216, 1.382), (0.04, 1.098, 1.382), (0.04, 1.401, 1.147), (0.04, 1.351, 1.06), (0.04, 1.351, 0.7), (0.04, 1.449, 0.7), (-0.04, 1.449, 0.7), (0.04, 1.449, 1.061), (-0.04, 1.449, 1.061), (0.04, 1.702, 1.382), (-0.04, 1.702, 1.382), (0.04, 1.584, 1.382), (0.04, 1.216, 1.382), (-0.28, -0.04, 2.882), (-0.126, -0.04, 2.288), (0.308, -0.04, 2.2), (0.127, -0.04, 2.794), (-0.28, 0.04, 2.882), (-0.126, 0.04, 2.288), (0.308, 0.04, 2.2), (-0.307, 0.04, 2.2), (0.127, 0.04, 2.794), (-0.28, 0.04, 2.794), (0.308, 0.04, 2.882), (0.308, -0.04, 2.882), (0.308, 0.04, 2.288), (0.308, -0.04, 2.288), (-0.307, -0.04, 2.2), (-0.28, -0.04, 2.794)], [], [(26, 37, 35, 28), (58, 5, 3, 60), (4, 59, 57, 6), (20, 43, 41, 22), (36, 27, 25, 38), (52, 11, 9, 54), (14, 49, 47, 16), (30, 33, 31, 32), (46, 17, 15, 48), (8, 55, 53, 10), (62, 1, 63, 0), (24, 39, 37, 26), (40, 23, 21, 42), (56, 7, 5, 58), (2, 61, 59, 4), (18, 45, 43, 20), (34, 29, 27, 36), (50, 13, 11, 52), (12, 51, 49, 14), (28, 35, 33, 30), (44, 19, 17, 46), (60, 3, 1, 62), (6, 57, 55, 8), (22, 41, 39, 24), (38, 25, 23, 40), (54, 9, 7, 56), (16, 47, 45, 18), (32, 31, 29, 34), (48, 15, 13, 50), (10, 53, 51, 12), (0, 63, 61, 2), (63, 1, 3, 5, 7, 9, 11, 13, 15, 17, 19, 21, 23, 25, 27, 29, 31, 33, 35, 37, 39, 41, 43, 45, 47, 49, 51, 53, 55, 57, 59, 61), (42, 21, 19, 44), (0, 2, 4, 6, 8, 10, 12, 14, 16, 18, 20, 22, 24, 26, 28, 30, 32, 34, 36, 38, 40, 42, 44, 46, 48, 50, 52, 54, 56, 58, 60, 62), (64, 65, 67, 66), (66, 67, 71, 70), (70, 71, 69, 68), (68, 69, 65, 64), (66, 70, 68, 64), (71, 67, 65, 69), (72, 73, 75, 74), (74, 75, 79, 78), (78, 79, 77, 76), (76, 77, 73, 72), (74, 78, 76, 72), (79, 75, 73, 77), (80, 81, 83, 82), (82, 83, 87, 86), (86, 87, 85, 84), (84, 85, 81, 80), (82, 86, 84, 80), (87, 83, 81, 85), (88, 89, 91, 90), (90, 91, 95, 94), (94, 95, 93, 92), (92, 93, 89, 88), (90, 94, 92, 88), (95, 91, 89, 93), (96, 97, 99, 98), (98, 99, 103, 102), (102, 103, 101, 100), (100, 101, 97, 96), (98, 102, 100, 96), (103, 99, 97, 101), (104, 105, 107, 106), (106, 107, 111, 110), (110, 111, 109, 108), (108, 109, 105, 104), (106, 110, 108, 104), (111, 107, 105, 109), (112, 113, 115, 114), (114, 115, 119, 118), (118, 119, 117, 116), (116, 117, 113, 112), (114, 118, 116, 112), (119, 115, 113, 117), (121, 139, 137), (121, 140, 139), (140, 143, 142), (140, 122, 143), (121, 122, 140), (135, 122, 121), (135, 133, 122), (133, 130, 122), (135, 120, 133), (131, 130, 133), (138, 136, 126), (127, 136, 138), (128, 127, 141), (129, 127, 128), (129, 136, 127), (129, 134, 136), (132, 134, 129), (123, 132, 129), (125, 134, 132), (123, 124, 132), (130, 131, 124, 123), (131, 133, 132, 124), (133, 120, 125, 132), (120, 135, 134, 125), (135, 121, 136, 134), (121, 137, 126, 136), (137, 139, 138, 126), (139, 140, 127, 138), (140, 142, 141, 127), (142, 143, 128, 141), (143, 122, 129, 128), (122, 130, 123, 129), (157, 147, 159), (157, 148, 147), (148, 144, 149), (148, 145, 144), (157, 145, 148), (155, 145, 157), (155, 146, 145), (160, 156, 158), (151, 156, 160), (150, 151, 161), (152, 151, 150), (152, 156, 151), (152, 154, 156), (153, 154, 152), (144, 145, 152, 150), (145, 146, 153, 152), (146, 155, 154, 153), (155, 157, 156, 154), (157, 159, 158, 156), (159, 147, 160, 158), (147, 148, 151, 160), (148, 149, 161, 151), (149, 144, 150, 161), (177, 173, 162), (177, 165, 173), (165, 163, 173), (176, 163, 165), (176, 175, 163), (176, 164, 175), (172, 171, 166), (170, 171, 172), (167, 170, 172), (167, 169, 170), (174, 169, 167), (168, 169, 174), (162, 173, 172, 166), (173, 163, 167, 172), (163, 175, 174, 167), (175, 164, 168, 174), (164, 176, 169, 168), (176, 165, 170, 169), (165, 177, 171, 170), (177, 162, 166, 171)])
me_cube_004.polygons.foreach_set('use_smooth', [1, 1, 1, 1, 1, 1, 1, 1, 1, 1, 1, 1, 1, 1, 1, 1, 1, 1, 1, 1, 1, 1, 1, 1, 1, 1, 1, 1, 1, 1, 1, 0, 1, 0, 0, 0, 0, 0, 0, 0, 0, 0, 0, 0, 0, 0, 0, 0, 0, 0, 0, 0, 0, 0, 0, 0, 0, 0, 0, 0, 0, 0, 0, 0, 0, 0, 0, 0, 0, 0, 0, 0, 0, 0, 0, 0, 0, 0, 0, 0, 0, 0, 0, 0, 0, 0, 0, 0, 0, 0, 0, 0, 0, 0, 0, 0, 0, 0, 0, 0, 0, 0, 0, 0, 0, 0, 0, 0, 0, 0, 0, 0, 0, 0, 0, 0, 0, 0, 0, 0, 0, 0, 0, 0, 0, 0, 0, 0, 0, 0, 0, 0, 0, 0, 0, 0, 0, 0, 0, 0, 0, 0, 0, 0, 0, 0, 0, 0, 0, 0, 0])
_uv = me_cube_004.uv_layers.new(name='UVMap')
_uv.uv.foreach_set('vector', [0.8833, 0.05045, 0.8833, 0.05045, 0.8418, 0.02827, 0.8418, 0.02827, 0.6167, 0.4496, 0.6167, 0.4496, 0.6582, 0.4717, 0.6582, 0.4717, 0.8418, 0.4717, 0.8418, 0.4717, 0.8833, 0.4496, 0.8833, 0.4496, 0.9717, 0.1582, 0.9717, 0.1582, 0.9496, 0.1167, 0.9496, 0.1167, 0.6582, 0.02827, 0.6582, 0.02827, 0.6167, 0.05045, 0.6167, 0.05045, 0.5283, 0.3418, 0.5283, 0.3418, 0.5504, 0.3833, 0.5504, 0.3833, 0.9854, 0.2968, 0.9854, 0.2968, 0.99, 0.25, 0.99, 0.25, 0.7968, 0.01461, 0.7968, 0.01461, 0.75, 0.01, 0.75, 0.01, 0.5146, 0.2032, 0.5146, 0.2032, 0.51, 0.25, 0.51, 0.25, 0.9197, 0.4197, 0.9197, 0.4197, 0.9496, 0.3833, 0.9496, 0.3833, 0.7032, 0.4854, 0.7032, 0.4854, 0.75, 0.49, 0.75, 0.49, 0.9197, 0.08029, 0.9197, 0.08029, 0.8833, 0.05045, 0.8833, 0.05045, 0.5803, 0.08029, 0.5803, 0.08029, 0.5504, 0.1167, 0.5504, 0.1167, 0.5803, 0.4197, 0.5803, 0.4197, 0.6167, 0.4496, 0.6167, 0.4496, 0.7968, 0.4854, 0.7968, 0.4854, 0.8418, 0.4717, 0.8418, 0.4717, 0.9854, 0.2032, 0.9854, 0.2032, 0.9717, 0.1582, 0.9717, 0.1582, 0.7032, 0.01461, 0.7032, 0.01461, 0.6582, 0.02827, 0.6582, 0.02827, 0.5146, 0.2968, 0.5146, 0.2968, 0.5283, 0.3418, 0.5283, 0.3418, 0.9717, 0.3418, 0.9717, 0.3418, 0.9854, 0.2968, 0.9854, 0.2968, 0.8418, 0.02827, 0.8418, 0.02827, 0.7968, 0.01461, 0.7968, 0.01461, 0.5283, 0.1582, 0.5283, 0.1582, 0.5146, 0.2032, 0.5146, 0.2032, 0.6582, 0.4717, 0.6582, 0.4717, 0.7032, 0.4854, 0.7032, 0.4854, 0.8833, 0.4496, 0.8833, 0.4496, 0.9197, 0.4197, 0.9197, 0.4197, 0.9496, 0.1167, 0.9496, 0.1167, 0.9197, 0.08029, 0.9197, 0.08029, 0.6167, 0.05045, 0.6167, 0.05045, 0.5803, 0.08029, 0.5803, 0.08029, 0.5504, 0.3833, 0.5504, 0.3833, 0.5803, 0.4197, 0.5803, 0.4197, 0.99, 0.25, 0.99, 0.25, 0.9854, 0.2032, 0.9854, 0.2032, 0.75, 0.01, 0.75, 0.01, 0.7032, 0.01461, 0.7032, 0.01461, 0.51, 0.25, 0.51, 0.25, 0.5146, 0.2968, 0.5146, 0.2968, 0.9496, 0.3833, 0.9496, 0.3833, 0.9717, 0.3418, 0.9717, 0.3418, 0.75, 0.49, 0.75, 0.49, 0.7968, 0.4854, 0.7968, 0.4854, 0.75, 0.49, 0.7032, 0.4854, 0.6582, 0.4717, 0.6167, 0.4496, 0.5803, 0.4197, 0.5504, 0.3833, 0.5283, 0.3418, 0.5146, 0.2968, 0.51, 0.25, 0.5146, 0.2032, 0.5283, 0.1582, 0.5504, 0.1167, 0.5803, 0.08029, 0.6167, 0.05045, 0.6582, 0.02827, 0.7032, 0.01461, 0.75, 0.01, 0.7968, 0.01461, 0.8418, 0.02827, 0.8833, 0.05045, 0.9197, 0.08029, 0.9496, 0.1167, 0.9717, 0.1582, 0.9854, 0.2032, 0.99, 0.25, 0.9854, 0.2968, 0.9717, 0.3418, 0.9496, 0.3833, 0.9197, 0.4197, 0.8833, 0.4496, 0.8418, 0.4717, 0.7968, 0.4854, 0.5504, 0.1167, 0.5504, 0.1167, 0.5283, 0.1582, 0.5283, 0.1582, 0.75, 0.49, 0.7968, 0.4854, 0.8418, 0.4717, 0.8833, 0.4496, 0.9197, 0.4197, 0.9496, 0.3833, 0.9717, 0.3418, 0.9854, 0.2968, 0.99, 0.25, 0.9854, 0.2032, 0.9717, 0.1582, 0.9496, 0.1167, 0.9197, 0.08029, 0.8833, 0.05045, 0.8418, 0.02827, 0.7968, 0.01461, 0.75, 0.01, 0.7032, 0.01461, 0.6582, 0.02827, 0.6167, 0.05045, 0.5803, 0.08029, 0.5504, 0.1167, 0.5283, 0.1582, 0.5146, 0.2032, 0.51, 0.25, 0.5146, 0.2968, 0.5283, 0.3418, 0.5504, 0.3833, 0.5803, 0.4197, 0.6167, 0.4496, 0.6582, 0.4717, 0.7032, 0.4854, 0.375, 0.0, 0.625, 0.0, 0.625, 0.25, 0.375, 0.25, 0.375, 0.25, 0.625, 0.25, 0.625, 0.5, 0.375, 0.5, 0.375, 0.5, 0.625, 0.5, 0.625, 0.75, 0.375, 0.75, 0.375, 0.75, 0.625, 0.75, 0.625, 1.0, 0.375, 1.0, 0.125, 0.5, 0.375, 0.5, 0.375, 0.75, 0.125, 0.75, 0.625, 0.5, 0.875, 0.5, 0.875, 0.75, 0.625, 0.75, 0.375, 0.0, 0.625, 0.0, 0.625, 0.25, 0.375, 0.25, 0.375, 0.25, 0.625, 0.25, 0.625, 0.5, 0.375, 0.5, 0.375, 0.5, 0.625, 0.5, 0.625, 0.75, 0.375, 0.75, 0.375, 0.75, 0.625, 0.75, 0.625, 1.0, 0.375, 1.0, 0.125, 0.5, 0.375, 0.5, 0.375, 0.75, 0.125, 0.75, 0.625, 0.5, 0.875, 0.5, 0.875, 0.75, 0.625, 0.75, 0.375, 0.0, 0.625, 0.0, 0.625, 0.25, 0.375, 0.25, 0.375, 0.25, 0.625, 0.25, 0.625, 0.5, 0.375, 0.5, 0.375, 0.5, 0.625, 0.5, 0.625, 0.75, 0.375, 0.75, 0.375, 0.75, 0.625, 0.75, 0.625, 1.0, 0.375, 1.0, 0.125, 0.5, 0.375, 0.5, 0.375, 0.75, 0.125, 0.75, 0.625, 0.5, 0.875, 0.5, 0.875, 0.75, 0.625, 0.75, 0.375, 0.0, 0.625, 0.0, 0.625, 0.25, 0.375, 0.25, 0.375, 0.25, 0.625, 0.25, 0.625, 0.5, 0.375, 0.5, 0.375, 0.5, 0.625, 0.5, 0.625, 0.75, 0.375, 0.75, 0.375, 0.75, 0.625, 0.75, 0.625, 1.0, 0.375, 1.0, 0.125, 0.5, 0.375, 0.5, 0.375, 0.75, 0.125, 0.75, 0.625, 0.5, 0.875, 0.5, 0.875, 0.75, 0.625, 0.75, 0.375, 0.0, 0.625, 0.0, 0.625, 0.25, 0.375, 0.25, 0.375, 0.25, 0.625, 0.25, 0.625, 0.5, 0.375, 0.5, 0.375, 0.5, 0.625, 0.5, 0.625, 0.75, 0.375, 0.75, 0.375, 0.75, 0.625, 0.75, 0.625, 1.0, 0.375, 1.0, 0.125, 0.5, 0.375, 0.5, 0.375, 0.75, 0.125, 0.75, 0.625, 0.5, 0.875, 0.5, 0.875, 0.75, 0.625, 0.75, 0.375, 0.0, 0.625, 0.0, 0.625, 0.25, 0.375, 0.25, 0.375, 0.25, 0.625, 0.25, 0.625, 0.5, 0.375, 0.5, 0.375, 0.5, 0.625, 0.5, 0.625, 0.75, 0.375, 0.75, 0.375, 0.75, 0.625, 0.75, 0.625, 1.0, 0.375, 1.0, 0.125, 0.5, 0.375, 0.5, 0.375, 0.75, 0.125, 0.75, 0.625, 0.5, 0.875, 0.5, 0.875, 0.75, 0.625, 0.75, 0.375, 0.0, 0.625, 0.0, 0.625, 0.25, 0.375, 0.25, 0.375, 0.25, 0.625, 0.25, 0.625, 0.5, 0.375, 0.5, 0.375, 0.5, 0.625, 0.5, 0.625, 0.75, 0.375, 0.75, 0.375, 0.75, 0.625, 0.75, 0.625, 1.0, 0.375, 1.0, 0.125, 0.5, 0.375, 0.5, 0.375, 0.75, 0.125, 0.75, 0.625, 0.5, 0.875, 0.5, 0.875, 0.75, 0.625, 0.75, 0.4545, 0.0, 0.6364, 0.0, 0.5455, 0.0, 0.4545, 0.0, 0.7273, 0.0, 0.6364, 0.0, 0.7273, 0.0, 0.9091, 0.0, 0.8182, 0.0, 0.7273, 0.0, 1.0, 0.0, 0.9091, 0.0, 0.4545, 0.0, 1.0, 0.0, 0.7273, 0.0, 0.3636, 0.0, 1.0, 0.0, 0.4545, 0.0, 0.3636, 0.0, 0.1818, 0.0, 1.0, 0.0, 0.1818, 0.0, 0.0, 0.0, 1.0, 0.0, 0.3636, 0.0, 0.2727, 0.0, 0.1818, 0.0, 0.09091, 0.0, 0.0, 0.0, 0.1818, 0.0, 0.6364, 0.0, 0.4545, 0.0, 0.5455, 0.0, 0.7273, 0.0, 0.4545, 0.0, 0.6364, 0.0, 0.9091, 0.0, 0.7273, 0.0, 0.8182, 0.0, 1.0, 0.0, 0.7273, 0.0, 0.9091, 0.0, 1.0, 0.0, 0.4545, 0.0, 0.7273, 0.0, 1.0, 0.0, 0.3636, 0.0, 0.4545, 0.0, 0.1818, 0.0, 0.3636, 0.0, 1.0, 0.0, 0.0, 0.0, 0.1818, 0.0, 1.0, 0.0, 0.2727, 0.0, 0.3636, 0.0, 0.1818, 0.0, 0.0, 0.0, 0.09091, 0.0, 0.1818, 0.0, 0.0, 1.0, 0.08333, 1.0, 0.08333, 0.0, 0.0, 0.0, 0.08333, 1.0, 0.1667, 1.0, 0.1667, 0.0, 0.08333, 0.0, 0.1667, 1.0, 0.25, 1.0, 0.25, 0.0, 0.1667, 0.0, 0.25, 1.0, 0.3333, 1.0, 0.3333, 0.0, 0.25, 0.0, 0.3333, 1.0, 0.4167, 1.0, 0.4167, 0.0, 0.3333, 0.0, 0.4167, 1.0, 0.5, 1.0, 0.5, 0.0, 0.4167, 0.0, 0.5, 1.0, 0.5833, 1.0, 0.5833, 0.0, 0.5, 0.0, 0.5833, 1.0, 0.6667, 1.0, 0.6667, 0.0, 0.5833, 0.0, 0.6667, 1.0, 0.75, 1.0, 0.75, 0.0, 0.6667, 0.0, 0.75, 1.0, 0.8333, 1.0, 0.8333, 0.0, 0.75, 0.0, 0.8333, 1.0, 0.9167, 1.0, 0.9167, 0.0, 0.8333, 0.0, 0.9167, 1.0, 1.0, 1.0, 1.0, 0.0, 0.9167, 0.0, 0.5, 0.0, 0.75, 0.0, 0.625, 0.0, 0.5, 0.0, 0.875, 0.0, 0.75, 0.0, 0.875, 0.0, 0.0, 0.0, 1.0, 0.0, 0.875, 0.0, 0.125, 0.0, 0.0, 0.0, 0.5, 0.0, 0.125, 0.0, 0.875, 0.0, 0.375, 0.0, 0.125, 0.0, 0.5, 0.0, 0.375, 0.0, 0.25, 0.0, 0.125, 0.0, 0.75, 0.0, 0.5, 0.0, 0.625, 0.0, 0.875, 0.0, 0.5, 0.0, 0.75, 0.0, 0.0, 0.0, 0.875, 0.0, 1.0, 0.0, 0.125, 0.0, 0.875, 0.0, 0.0, 0.0, 0.125, 0.0, 0.5, 0.0, 0.875, 0.0, 0.125, 0.0, 0.375, 0.0, 0.5, 0.0, 0.25, 0.0, 0.375, 0.0, 0.125, 0.0, 0.0, 1.0, 0.1111, 1.0, 0.1111, 0.0, 0.0, 0.0, 0.1111, 1.0, 0.2222, 1.0, 0.2222, 0.0, 0.1111, 0.0, 0.2222, 1.0, 0.3333, 1.0, 0.3333, 0.0, 0.2222, 0.0, 0.3333, 1.0, 0.4444, 1.0, 0.4444, 0.0, 0.3333, 0.0, 0.4444, 1.0, 0.5556, 1.0, 0.5556, 0.0, 0.4444, 0.0, 0.5556, 1.0, 0.6667, 1.0, 0.6667, 0.0, 0.5556, 0.0, 0.6667, 1.0, 0.7778, 1.0, 0.7778, 0.0, 0.6667, 0.0, 0.7778, 1.0, 0.8889, 1.0, 0.8889, 0.0, 0.7778, 0.0, 0.8889, 1.0, 1.0, 1.0, 1.0, 0.0, 0.8889, 0.0, 1.0, 0.0, 0.1429, 0.0, 0.0, 0.0, 1.0, 0.0, 0.8571, 0.0, 0.1429, 0.0, 0.8571, 0.0, 0.2857, 0.0, 0.1429, 0.0, 0.7143, 0.0, 0.2857, 0.0, 0.8571, 0.0, 0.7143, 0.0, 0.4286, 0.0, 0.2857, 0.0, 0.7143, 0.0, 0.5714, 0.0, 0.4286, 0.0, 0.1429, 0.0, 1.0, 0.0, 0.0, 0.0, 0.8571, 0.0, 1.0, 0.0, 0.1429, 0.0, 0.2857, 0.0, 0.8571, 0.0, 0.1429, 0.0, 0.2857, 0.0, 0.7143, 0.0, 0.8571, 0.0, 0.4286, 0.0, 0.7143, 0.0, 0.2857, 0.0, 0.5714, 0.0, 0.7143, 0.0, 0.4286, 0.0, 0.0, 1.0, 0.125, 1.0, 0.125, 0.0, 0.0, 0.0, 0.125, 1.0, 0.25, 1.0, 0.25, 0.0, 0.125, 0.0, 0.25, 1.0, 0.375, 1.0, 0.375, 0.0, 0.25, 0.0, 0.375, 1.0, 0.5, 1.0, 0.5, 0.0, 0.375, 0.0, 0.5, 1.0, 0.625, 1.0, 0.625, 0.0, 0.5, 0.0, 0.625, 1.0, 0.75, 1.0, 0.75, 0.0, 0.625, 0.0, 0.75, 1.0, 0.875, 1.0, 0.875, 0.0, 0.75, 0.0, 0.875, 1.0, 1.0, 1.0, 1.0, 0.0, 0.875, 0.0])
me_cube_004.materials.append(mat_material)
me_cube_004.use_remesh_preserve_volume = False
me_cube_004.use_remesh_preserve_attributes = False
me_cube_004.use_mirror_vertex_groups = False
me_cube_004.update()

# ---- objects
ob_rot_0 = bpy.data.objects.new('Rot 0', me_cube)
ob_light = bpy.data.objects.new('Light', light_light)
ob_camera = bpy.data.objects.new('Camera', cam_camera)
ob_rot_90 = bpy.data.objects.new('Rot 90', me_cube_002)
ob_rot_180 = bpy.data.objects.new('Rot 180', me_cube_003)
ob_rot_270 = bpy.data.objects.new('Rot 270', me_cube_004)

# ---- transforms, parenting, visibility, modifiers, constraints
ob_rot_0.location = (0.0, 0.0, 0.0)
ob_rot_0.lock_rotations_4d = False
ob_rot_0.empty_display_type = 'ARROWS'
ob_rot_0.lineart.crease_threshold = 0.0
_m = ob_rot_0.modifiers.new('Auto Smooth', 'NODES')
_m.node_group = ng_auto_smooth
_gi = [s.identifier for s in ng_auto_smooth.interface.items_tree if s.item_type == 'SOCKET' and s.in_out == 'INPUT']
_m[_gi[1]] = 0.5236  # Angle
ob_light.location = (4.076, 1.005, 5.904)
ob_light.rotation_euler = (0.6503, 0.05522, 1.866)
ob_light.lock_rotations_4d = False
ob_light.empty_display_type = 'ARROWS'
ob_light.color = (0.0, 0.0, 0.0, 0.0)
ob_light.lineart.crease_threshold = 0.0
ob_camera.location = (7.359, -6.926, 4.958)
ob_camera.rotation_euler = (1.109, 0.0, 0.8149)
ob_camera.lock_rotations_4d = False
ob_camera.empty_display_type = 'ARROWS'
ob_camera.color = (0.0, 0.0, 0.0, 0.0)
ob_camera.display_type = 'WIRE'
ob_camera.lineart.crease_threshold = 0.0
ob_rot_90.location = (3.0, 0.0, 0.0)
ob_rot_90.lock_rotations_4d = False
ob_rot_90.empty_display_type = 'ARROWS'
ob_rot_90.lineart.crease_threshold = 0.0
_m = ob_rot_90.modifiers.new('Auto Smooth', 'NODES')
_m.node_group = ng_auto_smooth
_gi = [s.identifier for s in ng_auto_smooth.interface.items_tree if s.item_type == 'SOCKET' and s.in_out == 'INPUT']
_m[_gi[1]] = 0.5236  # Angle
ob_rot_180.location = (6.0, 0.0, 0.0)
ob_rot_180.lock_rotations_4d = False
ob_rot_180.empty_display_type = 'ARROWS'
ob_rot_180.lineart.crease_threshold = 0.0
_m = ob_rot_180.modifiers.new('Auto Smooth', 'NODES')
_m.node_group = ng_auto_smooth
_gi = [s.identifier for s in ng_auto_smooth.interface.items_tree if s.item_type == 'SOCKET' and s.in_out == 'INPUT']
_m[_gi[1]] = 0.5236  # Angle
ob_rot_270.location = (9.0, 0.0, 0.0)
ob_rot_270.lock_rotations_4d = False
ob_rot_270.empty_display_type = 'ARROWS'
ob_rot_270.lineart.crease_threshold = 0.0
_m = ob_rot_270.modifiers.new('Auto Smooth', 'NODES')
_m.node_group = ng_auto_smooth
_gi = [s.identifier for s in ng_auto_smooth.interface.items_tree if s.item_type == 'SOCKET' and s.in_out == 'INPUT']
_m[_gi[1]] = 0.5236  # Angle

# ---- collection membership
col_collection.objects.link(ob_rot_0)
col_collection.objects.link(ob_light)
col_collection.objects.link(ob_camera)
col_collection.objects.link(ob_rot_90)
col_collection.objects.link(ob_rot_180)
col_collection.objects.link(ob_rot_270)

# ---- scene / render settings (as saved in the file)
scene.camera = ob_camera
scene.frame_start = 1; scene.frame_end = 250; scene.frame_set(1)
scene.render.engine = 'BLENDER_EEVEE_NEXT'
scene.cycles.use_denoising = False
scene.cycles.samples = 128
scene.cycles.sampling_pattern = 'TABULATED_SOBOL'
scene.cycles.use_adaptive_sampling = False
scene.cycles.use_light_tree = False
scene.view_settings.view_transform = 'Filmic'
bpy.context.view_layer.update()
